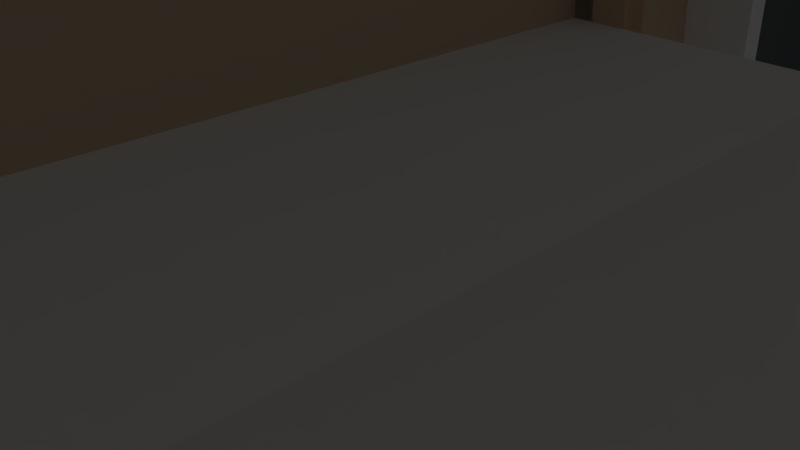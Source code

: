 # Source: Bungalow_1.blend  (saved by Blender 2.77.0; exported with 4.5.12 LTS)
import bpy
from mathutils import Matrix  # noqa: F401  (used for matrix-valued properties, if any)

bpy.ops.wm.read_factory_settings(use_empty=True)
scene = bpy.context.scene
scene.name = 'Scene'

# ---- collections
col_collection_1 = bpy.data.collections.new('Collection 1'); scene.collection.children.link(col_collection_1)

# ---- materials (node trees are filled in below, after node groups)
mat_base = bpy.data.materials.new('base')
mat_base.alpha_threshold = 0.0
mat_base.use_transparent_shadow = False
mat_base.diffuse_color = (0.6275, 0.6275, 0.6275, 1.0)
mat_base.specular_color = (0.0, 0.0, 0.0)
mat_base.roughness = 0.5
mat_base.specular_intensity = 1.0
mat_frame = bpy.data.materials.new('frame')
mat_frame.alpha_threshold = 0.0
mat_frame.use_transparent_shadow = False
mat_frame.diffuse_color = (1.0, 1.0, 1.0, 1.0)
mat_frame.specular_color = (0.0, 0.0, 0.0)
mat_frame.roughness = 0.5
mat_frame.specular_intensity = 1.0
mat_floor = bpy.data.materials.new('floor')
mat_floor.alpha_threshold = 0.0
mat_floor.use_transparent_shadow = False
mat_floor.diffuse_color = (0.6588, 0.6039, 0.4745, 1.0)
mat_floor.specular_color = (0.0, 0.0, 0.0)
mat_floor.roughness = 0.5
mat_floor.specular_intensity = 1.0
mat_tiang = bpy.data.materials.new('tiang')
mat_tiang.alpha_threshold = 0.0
mat_tiang.use_transparent_shadow = False
mat_tiang.diffuse_color = (1.0, 1.0, 1.0, 1.0)
mat_tiang.specular_color = (0.0, 0.0, 0.0)
mat_tiang.roughness = 0.5
mat_tiang.specular_intensity = 1.0
mat_glass = bpy.data.materials.new('glass')
mat_glass.alpha_threshold = 0.0
mat_glass.use_transparent_shadow = False
mat_glass.diffuse_color = (0.1168, 0.1427, 0.1399, 1.0)
mat_glass.specular_color = (0.2725, 0.3329, 0.3265)
mat_glass.roughness = 0.5
mat_glass.specular_intensity = 1.0
mat_wall = bpy.data.materials.new('wall')
mat_wall.alpha_threshold = 0.0
mat_wall.use_transparent_shadow = False
mat_wall.diffuse_color = (0.8627, 0.8235, 0.7059, 1.0)
mat_wall.specular_color = (0.0, 0.0, 0.0)
mat_wall.roughness = 0.5
mat_wall.specular_intensity = 1.0
mat_cornice = bpy.data.materials.new('cornice')
mat_cornice.alpha_threshold = 0.0
mat_cornice.use_transparent_shadow = False
mat_cornice.diffuse_color = (0.8731, 0.8731, 0.8731, 1.0)
mat_cornice.specular_color = (0.0, 0.0, 0.0)
mat_cornice.roughness = 0.5
mat_cornice.specular_intensity = 1.0
mat_door = bpy.data.materials.new('door')
mat_door.alpha_threshold = 0.0
mat_door.use_transparent_shadow = False
mat_door.diffuse_color = (0.4353, 0.302, 0.2157, 1.0)
mat_door.specular_color = (0.0, 0.0, 0.0)
mat_door.roughness = 0.5
mat_door.specular_intensity = 1.0
mat_wall2 = bpy.data.materials.new('wall2')
mat_wall2.alpha_threshold = 0.0
mat_wall2.use_transparent_shadow = False
mat_wall2.diffuse_color = (0.6588, 0.4941, 0.3333, 1.0)
mat_wall2.specular_color = (0.0, 0.0, 0.0)
mat_wall2.roughness = 0.5
mat_wall2.specular_intensity = 1.0

# ---- material node trees

# ---- world
world_world = bpy.data.worlds.new('World'); scene.world = world_world
world_world.color = (0.05088, 0.05088, 0.05088)
world_world.use_sun_shadow = False
world_world.sun_shadow_jitter_overblur = 0.0
world_world.cycles.sampling_method = 'MANUAL'

# ---- cameras
cam_camera = bpy.data.cameras.new('Camera')
cam_camera.clip_end = 100.0
cam_camera.lens = 35.0
cam_camera.sensor_width = 32.0
cam_camera.sensor_height = 18.0
cam_camera.ortho_scale = 7.314
cam_camera.dof.focus_distance = 0.0
cam_camera.dof.aperture_fstop = 128.0

# ---- lights
light_lamp = bpy.data.lights.new('Lamp', 'POINT')
light_lamp.transmission_factor = 0.0
light_lamp.cutoff_distance = 30.0
light_lamp.energy = 100.0
light_lamp.shadow_buffer_clip_start = 1.001
light_lamp.shadow_soft_size = 0.1
light_lamp.shadow_maximum_resolution = 0.006
light_lamp.use_absolute_resolution = True

# ---- meshes
me_bg1_obj = bpy.data.meshes.new('bg1_obj')
me_bg1_obj.from_pydata([(5.438, 0.0, -10.93), (5.438, 0.0, -5.0), (4.637, 0.0, -5.0), (4.637, 0.0, -4.3), (5.238, 0.0, -1.625), (4.637, 0.0, -1.625), (4.637, 0.0, -0.9), (1.438, 4.0, -10.93), (5.438, 4.0, -10.93), (4.637, 4.0, -5.0), (4.637, 4.0, -1.625), (4.637, 4.0, -0.9), (4.637, 4.0, -8.75), (5.438, 4.0, -5.0), (4.637, 9.2, -8.75), (5.438, 9.2, -8.75), (4.637, 9.2, -5.0), (-5.843, 0.0, 8.4), (-5.843, 0.0, 2.1), (-4.812, 0.0, 2.1), (-4.812, 9.802, 2.1), (-4.958, 9.799, 2.1), (-5.155, 9.771, 2.1), (-5.34, 9.695, 2.1), (-5.5, 9.575, 2.1), (-5.625, 9.419, 2.1), (-5.707, 9.238, 2.1), (-5.743, 9.041, 2.1), (-6.137, 1.516, 2.1), (-6.13, 1.435, 2.1), (-6.102, 1.359, 2.1), (-6.055, 1.294, 2.1), (-5.992, 1.243, 2.1), (-5.918, 1.211, 2.1), (-5.838, 1.2, 2.1), (-5.062, 1.2, 2.1), (-5.062, 1.0, 2.1), (-5.838, 1.0, 2.1), (-5.843, 1.001, 2.1), (-4.775, 9.802, 8.4), (-4.958, 9.799, 8.4), (-5.155, 9.771, 8.4), (-5.34, 9.695, 8.4), (-5.5, 9.575, 8.4), (-5.625, 9.419, 8.4), (-5.707, 9.238, 8.4), (-5.743, 9.041, 8.4), (-6.137, 1.516, 8.4), (-6.13, 1.435, 8.4), (-6.102, 1.359, 8.4), (-6.055, 1.294, 8.4), (-5.992, 1.243, 8.4), (-5.918, 1.211, 8.4), (-5.838, 1.2, 8.4), (-5.062, 1.2, 8.4), (-5.062, 1.0, 8.4), (-5.838, 1.0, 8.4), (-5.843, 1.001, 8.4), (-4.775, 8.8, 9.05), (-4.775, 8.8, 8.4), (-0.1825, 9.883, 8.4), (0.8375, 0.0, 8.4), (-4.775, 0.0, 8.4), (-0.7, 9.874, 8.4), (-0.1862, 8.678, 8.4), (-0.1825, 8.878, 8.4), (-0.7, 0.0, 9.05), (-4.775, 0.0, 9.05), (-0.7, 8.8, 8.4), (-0.7, 8.8, 9.05), (-0.7, 0.0, 8.4), (-4.137, 7.9, 9.05), (-1.337, 7.9, 9.05), (-1.337, 5.1, 9.05), (-4.137, 5.1, 9.05), (-1.337, 7.9, 9.35), (-4.137, 7.9, 9.35), (-4.137, 5.1, 9.35), (-1.337, 5.1, 9.35), (-1.737, 7.5, 9.35), (-3.737, 7.5, 9.35), (-3.737, 5.5, 9.35), (-1.737, 5.5, 9.35), (-1.737, 7.5, 9.05), (-3.737, 7.5, 9.05), (-3.737, 5.5, 9.05), (-1.737, 5.5, 9.05), (-0.7, 2.95, 9.05), (-0.7, 2.95, 8.4), (-4.775, 2.95, 8.4), (-4.775, 2.95, 9.05), (-0.7, 0.4, 8.4), (-0.7, 0.4, 9.05), (-4.775, 0.4, 9.05), (-4.775, 0.4, 8.4), (-3.737, 0.0, 9.2), (-3.987, 0.0, 9.2), (-3.987, 3.2, 9.2), (-1.487, 3.2, 9.2), (-1.487, 0.0, 9.2), (-1.737, 0.0, 9.2), (-1.737, 2.95, 9.2), (-3.737, 2.95, 9.2), (-3.737, 0.0, 9.05), (-3.987, 0.0, 9.05), (-3.987, 3.2, 9.05), (-1.487, 3.2, 9.05), (-1.487, 0.0, 9.05), (-1.737, 0.0, 9.05), (-1.737, 2.95, 9.05), (-3.737, 2.95, 9.05), (0.5046, 3.6, 9.986), (0.5046, 3.5, 9.986), (-7.245, 3.5, 9.986), (-7.245, 3.6, 9.986), (0.5046, 3.6, 8.586), (0.5046, 3.5, 8.586), (-7.245, 3.5, 3.786), (-7.245, 3.6, 3.786), (-6.195, 3.6, 3.786), (-6.195, 3.5, 3.786), (-6.195, 3.6, 8.586), (-6.195, 3.5, 8.586), (1.587, 10.11, 8.7), (1.587, 9.914, 8.7), (-4.958, 9.799, 8.7), (-5.155, 9.771, 8.7), (-5.34, 9.695, 8.7), (-5.5, 9.575, 8.7), (-5.625, 9.419, 8.7), (-5.707, 9.238, 8.7), (-5.743, 9.041, 8.7), (-6.137, 1.516, 8.7), (-6.13, 1.435, 8.7), (-6.102, 1.359, 8.7), (-6.055, 1.294, 8.7), (-5.992, 1.243, 8.7), (-5.918, 1.211, 8.7), (-5.838, 1.2, 8.7), (-5.062, 1.2, 8.7), (-5.062, 1.0, 8.7), (-5.838, 1.0, 8.7), (-5.971, 1.018, 8.7), (-6.095, 1.072, 8.7), (-6.2, 1.156, 8.7), (-6.279, 1.265, 8.7), (-6.326, 1.392, 8.7), (-6.337, 1.526, 8.7), (-5.942, 9.052, 8.7), (-5.898, 9.297, 8.7), (-5.795, 9.524, 8.7), (-5.638, 9.719, 8.7), (-5.439, 9.868, 8.7), (-5.208, 9.964, 8.7), (-4.961, 9.999, 8.7), (1.587, 10.11, 1.8), (1.587, 9.914, 1.8), (-4.958, 9.799, 1.8), (-5.155, 9.771, 1.8), (-5.34, 9.695, 1.8), (-5.5, 9.575, 1.8), (-5.625, 9.419, 1.8), (-5.707, 9.238, 1.8), (-5.743, 9.041, 1.8), (-6.137, 1.516, 1.8), (-6.13, 1.435, 1.8), (-6.102, 1.359, 1.8), (-6.055, 1.294, 1.8), (-5.992, 1.243, 1.8), (-5.918, 1.211, 1.8), (-5.838, 1.2, 1.8), (-5.062, 1.2, 1.8), (-5.062, 1.0, 1.8), (-5.838, 1.0, 1.8), (-5.971, 1.018, 1.8), (-6.095, 1.072, 1.8), (-6.2, 1.156, 1.8), (-6.279, 1.265, 1.8), (-6.326, 1.392, 1.8), (-6.337, 1.526, 1.8), (-5.942, 9.052, 1.8), (-5.898, 9.297, 1.8), (-5.795, 9.524, 1.8), (-5.638, 9.719, 1.8), (-5.439, 9.868, 1.8), (-5.208, 9.964, 1.8), (-4.961, 9.999, 1.8), (-6.046, 3.25, 3.9), (-6.046, 3.25, 7.8), (-6.137, 1.516, 7.8), (-6.137, 1.516, 3.9), (-5.826, 7.45, 2.4), (-5.826, 7.45, 3.3), (-6.137, 1.516, 3.3), (-6.137, 1.516, 2.4), (-5.913, 5.8, 6.017), (-5.803, 7.9, 6.017), (-5.803, 7.9, 8.117), (-5.913, 5.8, 8.117), (-6.13, 1.435, 7.8), (-6.13, 1.435, 3.9), (-6.13, 1.435, 3.3), (-6.13, 1.435, 2.4), (-6.102, 1.359, 7.8), (-6.102, 1.359, 3.9), (-6.102, 1.359, 3.3), (-6.102, 1.359, 2.4), (-6.055, 1.294, 7.8), (-6.055, 1.294, 3.9), (-6.055, 1.294, 3.3), (-6.055, 1.294, 2.4), (-5.992, 1.243, 7.8), (-5.992, 1.243, 3.9), (-5.992, 1.243, 3.3), (-5.992, 1.243, 2.4), (-5.918, 1.211, 7.8), (-5.918, 1.211, 3.9), (-5.918, 1.211, 3.3), (-5.918, 1.211, 2.4), (-5.838, 1.2, 7.8), (-5.838, 1.2, 3.9), (-5.838, 1.2, 3.3), (-5.838, 1.2, 2.4), (-5.062, 1.2, 7.8), (-5.062, 1.2, 3.9), (-5.062, 1.2, 3.3), (-5.062, 1.2, 2.4), (-5.062, 1.15, 7.8), (-5.062, 1.15, 3.9), (-5.062, 1.15, 3.3), (-5.062, 1.15, 2.4), (-6.2, 1.156, 7.8), (-6.193, 1.15, 7.8), (-6.193, 1.15, 3.9), (-6.2, 1.156, 3.9), (-6.2, 1.156, 3.3), (-6.193, 1.15, 3.3), (-6.193, 1.15, 2.4), (-6.2, 1.156, 2.4), (-6.279, 1.265, 7.8), (-6.279, 1.265, 3.9), (-6.279, 1.265, 3.3), (-6.279, 1.265, 2.4), (-6.326, 1.392, 7.8), (-6.326, 1.392, 3.9), (-6.326, 1.392, 3.3), (-6.326, 1.392, 2.4), (-6.337, 1.526, 7.8), (-6.337, 1.526, 3.9), (-6.337, 1.526, 3.3), (-6.337, 1.526, 2.4), (-6.246, 3.25, 3.9), (-6.246, 3.25, 7.8), (-6.026, 7.45, 2.4), (-6.026, 7.45, 3.3), (-6.113, 5.8, 6.017), (-6.003, 7.9, 6.017), (-6.003, 7.9, 8.117), (-6.113, 5.8, 8.117), (-6.487, 1.156, 7.8), (-6.487, 1.15, 7.8), (-6.487, 1.298, 7.8), (-6.487, 1.392, 7.8), (-6.487, 1.526, 7.8), (-6.487, 3.258, 7.8), (-6.487, 1.15, 3.9), (-6.487, 1.156, 3.9), (-6.487, 1.298, 3.9), (-6.487, 1.156, 3.3), (-6.487, 1.298, 2.4), (-6.487, 1.392, 3.9), (-6.487, 1.392, 2.4), (-6.487, 1.526, 3.9), (-6.487, 1.526, 2.4), (-6.487, 1.526, 3.3), (-6.487, 3.258, 3.9), (-6.487, 7.458, 3.3), (-6.487, 3.108, 4.05), (-6.487, 3.108, 7.65), (-6.487, 1.526, 7.65), (-6.487, 1.392, 7.65), (-6.487, 1.298, 4.05), (-6.487, 1.392, 4.05), (-6.487, 1.526, 4.05), (-6.337, 1.526, 7.65), (-6.337, 1.526, 4.05), (-6.337, 1.298, 7.65), (-6.337, 1.298, 4.05), (-6.487, 1.298, 7.65), (-6.487, 1.156, 2.4), (-6.487, 1.298, 3.3), (-6.487, 1.392, 3.3), (-6.487, 7.458, 2.4), (-6.487, 7.308, 2.55), (-6.487, 7.308, 3.15), (-6.487, 1.526, 3.15), (-6.487, 1.392, 3.15), (-6.487, 1.392, 2.55), (-6.487, 1.526, 2.55), (-6.034, 7.3, 2.55), (-6.034, 7.3, 3.15), (-6.337, 1.518, 3.15), (-6.337, 1.384, 3.15), (-6.337, 1.384, 2.55), (-6.337, 1.518, 2.55), (-6.487, 1.298, 3.15), (-6.487, 1.298, 2.55), (-6.337, 1.29, 3.15), (-6.337, 1.29, 2.55), (-6.254, 3.1, 4.05), (-6.254, 3.1, 7.65), (-6.337, 1.392, 7.65), (-6.337, 1.392, 4.05), (-6.487, 5.808, 6.017), (-6.487, 7.908, 6.017), (-6.487, 7.908, 8.117), (-6.487, 5.808, 8.117), (-6.487, 5.958, 6.167), (-6.487, 7.758, 6.167), (-6.487, 7.758, 7.967), (-6.487, 5.958, 7.967), (-6.105, 5.95, 6.167), (-6.011, 7.75, 6.167), (-6.011, 7.75, 7.967), (-6.105, 5.95, 7.967), (-4.812, 0.0, -2.85), (-5.713, 9.2, -6.95), (-5.062, 1.0, -2.85), (-5.062, 1.2, -2.85), (-5.838, 1.2, -2.85), (-5.918, 1.211, -2.85), (-5.992, 1.243, -2.85), (-6.055, 1.294, -2.85), (-6.102, 1.359, -2.85), (-6.13, 1.435, -2.85), (-6.137, 1.516, -2.85), (-5.713, 1.2, -6.95), (-5.838, 1.2, -6.95), (-5.918, 1.211, -6.95), (-5.992, 1.243, -6.95), (-6.055, 1.294, -6.95), (-6.102, 1.359, -6.95), (-6.13, 1.435, -6.95), (-6.137, 1.516, -6.95), (-5.743, 9.041, -2.85), (-5.743, 9.041, -6.95), (-5.713, 1.0, -7.25), (-5.713, 0.0, -7.25), (-4.812, 0.0, -7.25), (-4.812, 1.0, -7.25), (-4.812, 9.2, -6.95), (-4.812, 9.799, -6.95), (-4.958, 9.799, -6.95), (-5.155, 9.771, -6.95), (-5.34, 9.695, -6.95), (-5.5, 9.575, -6.95), (-5.625, 9.419, -6.95), (-5.707, 9.238, -6.95), (-4.812, 9.799, -2.85), (-4.958, 9.799, -2.85), (-5.155, 9.771, -2.85), (-5.34, 9.695, -2.85), (-5.5, 9.575, -2.85), (-5.625, 9.419, -2.85), (-5.707, 9.238, -2.85), (-5.713, 0.0, -2.85), (-5.713, 1.0, -2.85), (-4.812, 9.2, -2.85), (-5.714, 9.2, -2.85), (-5.714, 9.2, -6.95), (-3.112, 10.0, -2.55), (-3.112, 9.8, -2.55), (-4.958, 9.799, -2.55), (-5.155, 9.771, -2.55), (-5.34, 9.695, -2.55), (-5.5, 9.575, -2.55), (-5.625, 9.419, -2.55), (-5.707, 9.238, -2.55), (-5.743, 9.041, -2.55), (-6.137, 1.516, -2.55), (-6.13, 1.435, -2.55), (-6.102, 1.359, -2.55), (-6.055, 1.294, -2.55), (-5.992, 1.243, -2.55), (-5.918, 1.211, -2.55), (-5.838, 1.2, -2.55), (-5.062, 1.2, -2.55), (-5.062, 1.0, -2.55), (-5.838, 1.0, -2.55), (-5.971, 1.018, -2.55), (-6.095, 1.072, -2.55), (-6.2, 1.156, -2.55), (-6.279, 1.265, -2.55), (-6.326, 1.392, -2.55), (-6.337, 1.526, -2.55), (-5.942, 9.052, -2.55), (-5.898, 9.297, -2.55), (-5.795, 9.524, -2.55), (-5.638, 9.719, -2.55), (-5.439, 9.868, -2.55), (-5.208, 9.964, -2.55), (-4.961, 9.999, -2.55), (-3.112, 10.0, -7.25), (-3.112, 9.8, -7.25), (-4.958, 9.799, -7.25), (-5.155, 9.771, -7.25), (-5.34, 9.695, -7.25), (-5.5, 9.575, -7.25), (-5.625, 9.419, -7.25), (-5.707, 9.238, -7.25), (-5.743, 9.041, -7.25), (-6.137, 1.516, -7.25), (-6.13, 1.435, -7.25), (-6.102, 1.359, -7.25), (-6.055, 1.294, -7.25), (-5.992, 1.243, -7.25), (-5.918, 1.211, -7.25), (-5.838, 1.2, -7.25), (-5.062, 1.2, -7.25), (-5.062, 1.0, -7.25), (-5.838, 1.0, -7.25), (-5.971, 1.018, -7.25), (-6.095, 1.072, -7.25), (-6.2, 1.156, -7.25), (-6.279, 1.265, -7.25), (-6.326, 1.392, -7.25), (-6.337, 1.526, -7.25), (-5.942, 9.052, -7.25), (-5.898, 9.297, -7.25), (-5.795, 9.524, -7.25), (-5.638, 9.719, -7.25), (-5.439, 9.868, -7.25), (-5.208, 9.964, -7.25), (-4.961, 9.999, -7.25), (-5.839, 7.2, -6.5), (-5.839, 7.2, -3.3), (-6.135, 1.55, -3.3), (-6.135, 1.55, -6.5), (-6.039, 7.2, -6.5), (-6.039, 7.2, -3.3), (-6.336, 1.55, -3.3), (-6.336, 1.55, -6.5), (-6.487, 7.208, -6.5), (-6.487, 7.208, -3.3), (-6.487, 1.558, -3.3), (-6.487, 1.558, -6.5), (-6.487, 7.008, -6.3), (-6.487, 7.008, -3.5), (-6.487, 1.758, -3.5), (-6.487, 1.758, -6.3), (-6.05, 7.0, -6.3), (-6.05, 7.0, -3.5), (-6.325, 1.75, -3.5), (-6.325, 1.75, -6.3), (7.363, 4.363, 12.9), (7.363, 4.213, 12.9), (6.162, 3.725, 12.9), (0.06875, 4.213, 12.9), (0.06875, 4.363, 12.9), (6.162, 4.175, 12.9), (7.363, 4.363, 2.55), (7.363, 4.213, 2.55), (6.162, 3.725, 2.55), (0.06875, 4.213, 2.55), (0.06875, 4.363, 2.55), (6.162, 4.175, 2.55), (4.547, 4.0, 8.1), (0.8375, 4.25, 8.1), (3.388, 0.0, 4.5), (0.8375, 0.0, 4.5), (3.388, 4.08, 2.25), (3.388, 4.08, 4.5), (0.8375, 4.25, 4.5), (4.652, 4.221, 12.9), (4.652, 4.221, 2.55), (4.547, 4.225, 8.1), (4.452, 4.228, 8.1), (4.309, 8.315, 8.1), (4.297, 8.39, 8.1), (4.266, 8.459, 8.1), (4.219, 8.518, 8.1), (4.159, 8.564, 8.1), (4.089, 8.594, 8.1), (4.014, 8.604, 8.1), (0.8375, 8.66, 8.1), (0.8375, 8.66, 8.4), (0.8375, 4.25, 8.4), (1.389, 7.0, 8.1), (4.089, 7.0, 8.1), (4.089, 5.95, 8.1), (1.389, 5.95, 8.1), (4.089, 7.0, 8.25), (1.389, 7.0, 8.25), (1.389, 5.95, 8.25), (4.089, 5.95, 8.25), (3.939, 6.85, 8.25), (1.539, 6.85, 8.25), (1.539, 6.1, 8.25), (3.939, 6.1, 8.25), (3.939, 6.85, 8.1), (1.539, 6.85, 8.1), (1.539, 6.1, 8.1), (3.939, 6.1, 8.1), (2.589, 2.95, 4.5), (2.889, 2.95, 4.5), (2.889, 0.7, 4.5), (2.589, 0.7, 4.5), (2.889, 2.95, 4.45), (2.589, 2.95, 4.45), (2.589, 0.7, 4.45), (2.889, 0.7, 4.45), (0.8375, 0.55, 4.5), (1.688, 0.55, 4.5), (0.8375, 3.1, 4.5), (1.688, 3.1, 4.5), (0.8375, 0.55, 4.65), (1.688, 0.55, 4.65), (1.688, 3.1, 4.65), (0.8375, 3.1, 4.65), (0.8375, 0.7, 4.65), (1.538, 0.7, 4.65), (1.538, 2.95, 4.65), (0.8375, 2.95, 4.65), (0.8375, 0.7, 4.5), (1.538, 0.7, 4.5), (1.538, 2.95, 4.5), (0.8375, 2.95, 4.5), (3.388, 0.5, 2.7), (3.388, 0.5, 3.9), (3.388, 2.8, 3.9), (3.388, 2.8, 2.7), (3.287, 0.5, 3.9), (3.287, 0.5, 2.7), (3.287, 2.8, 2.7), (3.287, 2.8, 3.9), (3.388, 0.0, 2.25), (4.775, 4.0, -0.9), (4.863, 1.5, -0.9), (4.852, 1.422, -0.9), (4.822, 1.35, -0.9), (4.775, 1.288, -0.9), (4.713, 1.24, -0.9), (4.64, 1.21, -0.9), (4.637, 1.21, -0.9), (4.863, 1.5, 2.25), (4.852, 1.422, 2.25), (4.822, 1.35, 2.25), (4.775, 1.288, 2.25), (4.713, 1.24, 2.25), (4.64, 1.21, 2.25), (4.562, 1.2, 2.25), (4.637, 7.942, -0.9), (4.547, 4.0, 2.55), (4.547, 4.225, 2.55), (2.239, 8.635, 2.55), (4.547, 4.0, 2.25), (4.547, 4.225, 2.25), (4.452, 4.228, 2.25), (4.309, 8.315, 2.25), (4.297, 8.39, 2.25), (4.266, 8.459, 2.25), (4.219, 8.518, 2.25), (4.159, 8.564, 2.25), (4.089, 8.594, 2.25), (4.014, 8.604, 2.25), (2.239, 8.635, 2.85), (4.276, 13.5, 2.25), (4.346, 13.41, 2.25), (4.427, 13.23, 2.25), (4.46, 13.03, 2.25), (3.388, 8.615, 2.25), (4.637, 1.001, -0.9), (4.633, 1.0, -0.9), (4.438, 1.0, -0.9), (4.438, 1.2, -0.9), (4.438, 1.2, 2.25), (4.438, 1.0, 2.25), (4.633, 1.0, 2.25), (4.637, 0.0, 2.25), (4.637, 1.001, 2.25), (4.775, 4.0, 2.25), (3.388, 4.0, 2.25), (2.239, 8.635, 2.25), (2.239, 13.82, 2.25), (4.221, 13.57, 2.25), (4.06, 13.69, 2.25), (3.874, 13.77, 2.25), (3.674, 13.8, 2.25), (4.276, 13.5, -0.9), (4.346, 13.41, -0.9), (4.427, 13.23, -0.9), (4.46, 13.03, -0.9), (4.221, 13.57, -0.9), (4.06, 13.69, -0.9), (3.874, 13.77, -0.9), (3.674, 13.8, -0.9), (4.594, 9.2, -0.9), (-2.936, 9.2, -0.9), (-0.1875, 12.8, -0.9), (-0.1875, 9.2, -0.9), (-0.1875, 13.87, -0.9), (4.137, 2.95, 2.25), (4.438, 2.95, 2.25), (4.438, 0.7, 2.25), (4.137, 0.7, 2.25), (3.537, 2.95, 2.25), (3.838, 2.95, 2.25), (3.838, 0.7, 2.25), (3.537, 0.7, 2.25), (4.137, 2.95, 2.2), (4.137, 0.7, 2.2), (4.438, 0.7, 2.2), (4.438, 1.0, 2.2), (4.438, 1.2, 2.2), (4.438, 2.95, 2.2), (3.838, 2.95, 2.2), (3.537, 2.95, 2.2), (3.537, 0.7, 2.2), (3.838, 0.7, 2.2), (4.489, 12.2, 2.25), (3.666, 12.2, 2.25), (4.573, 9.795, 2.25), (3.666, 9.795, 2.25), (4.573, 9.795, 2.4), (3.666, 9.795, 2.4), (3.666, 12.2, 2.4), (4.489, 12.2, 2.4), (4.568, 9.935, 2.4), (3.806, 9.935, 2.4), (3.806, 12.06, 2.4), (4.494, 12.06, 2.4), (4.568, 9.935, 2.25), (3.806, 9.935, 2.25), (3.806, 12.06, 2.25), (4.494, 12.06, 2.25), (-2.936, 10.15, -0.9), (-3.186, 10.15, -0.9), (2.239, 10.15, 3.1), (-3.186, 10.15, 3.1), (-3.186, 10.35, 3.1), (-3.186, 10.35, -0.3), (1.739, 10.35, 3.1), (-2.936, 10.35, 2.85), (1.739, 10.35, 2.85), (-3.186, 12.8, -0.9), (2.239, 12.8, 3.1), (2.239, 12.8, 2.85), (-3.186, 12.8, -0.3), (1.739, 12.8, 3.1), (1.739, 12.8, 2.85), (2.239, 8.8, 2.85), (-2.936, 8.8, 2.85), (2.239, 13.82, 2.85), (-2.936, 9.2, 2.85), (-0.1875, 13.87, 2.85), (2.239, 13.0, 2.85), (-0.1875, 13.0, 2.85), (-2.936, 10.15, 2.85), (2.239, 10.15, 2.85), (-2.936, 12.8, -0.3), (-2.936, 10.35, -0.3), (-2.936, 12.8, 2.85), (-2.936, 13.0, -0.9), (-2.936, 13.0, 2.85), (-3.686, 13.0, -0.9), (-3.686, 13.0, 3.6), (2.239, 13.0, 3.6), (-3.686, 12.8, 3.6), (-2.936, 12.8, -0.9), (-3.686, 12.8, -0.9), (2.239, 12.8, 3.6), (-0.1875, 12.9, 2.85), (-0.1875, 12.9, -0.9), (-1.312, 9.4, -2.95), (-1.312, 9.2, -2.95), (-5.113, 9.2, -2.95), (-5.113, 9.4, -2.95), (-1.312, 9.4, 2.25), (-1.312, 9.2, 2.25), (-5.113, 9.2, 2.25), (-5.113, 9.4, 2.25), (4.637, 4.0, -4.3), (5.238, 4.0, -4.3), (5.238, 4.0, -1.625), (4.637, 12.0, -4.3), (5.238, 12.0, -4.3), (5.238, 12.0, -1.625), (4.637, 12.0, -1.625), (4.637, 12.0, -0.9), (5.438, 9.2, -5.0), (4.637, 12.0, -5.0), (-4.613, 10.0, -2.8), (-4.613, 13.0, -2.8), (-4.613, 13.13, -2.817), (-4.613, 13.25, -2.867), (-4.613, 13.35, -2.946), (-4.613, 13.43, -3.05), (-4.613, 13.48, -3.171), (-4.613, 13.5, -3.3), (-4.613, 13.5, -7.925), (-4.613, 13.3, -7.925), (1.288, 10.0, -3.0), (1.288, 10.0, -2.8), (1.288, 13.0, -2.8), (1.288, 13.13, -2.817), (1.288, 13.25, -2.867), (1.288, 13.35, -2.946), (1.288, 13.43, -3.05), (1.288, 13.48, -3.171), (1.288, 13.5, -3.3), (1.288, 13.5, -7.925), (1.288, 13.3, -7.925), (1.288, 13.3, -3.3), (1.288, 13.29, -3.222), (1.288, 13.26, -3.15), (1.288, 13.21, -3.088), (1.288, 13.15, -3.04), (1.288, 13.08, -3.01), (1.288, 13.0, -3.0), (-1.312, 8.8, -2.85), (-1.312, 8.8, -0.9), (-1.312, 10.0, -2.8), (-1.312, 10.0, -2.85), (-1.312, 12.2, -0.9), (-1.312, 12.2, -2.8), (-1.312, 11.8, -1.35), (-1.312, 11.8, -1.05), (-1.312, 10.3, -1.05), (-1.312, 10.3, -1.35), (-1.312, 11.8, -2.0), (-1.312, 11.8, -1.7), (-1.312, 10.3, -1.7), (-1.312, 10.3, -2.0), (-1.312, 11.8, -2.65), (-1.312, 11.8, -2.35), (-1.312, 10.3, -2.35), (-1.312, 10.3, -2.65), (-1.263, 11.8, -1.35), (-1.263, 11.8, -1.05), (-1.263, 10.3, -1.05), (-1.263, 10.3, -1.35), (-1.263, 11.8, -2.0), (-1.263, 11.8, -1.7), (-1.263, 10.3, -1.7), (-1.263, 10.3, -2.0), (-1.263, 11.8, -2.65), (-1.263, 11.8, -2.35), (-1.263, 10.3, -2.35), (-1.263, 10.3, -2.65), (-4.613, 8.8, -7.55), (-4.613, 13.3, -7.55), (-4.613, 8.8, -4.1), (-4.613, 13.3, -4.1), (-0.2125, 8.8, -7.55), (-0.2125, 13.3, -7.55), (-4.613, 11.9, -7.55), (-4.613, 11.9, -4.1), (-0.2125, 11.9, -7.55), (-4.613, 10.4, -4.1), (-4.613, 10.4, -7.55), (-0.2125, 10.4, -7.55), (-5.062, 11.9, -4.1), (-5.062, 10.4, -4.1), (-0.2125, 10.4, -8.0), (-0.2125, 11.9, -8.0), (-5.062, 11.75, -4.25), (-5.062, 10.55, -4.25), (-0.3625, 10.55, -8.0), (-0.3625, 11.75, -8.0), (-4.863, 11.75, -4.25), (-4.863, 10.55, -4.25), (-0.3625, 10.55, -7.8), (-0.3625, 11.75, -7.8), (0.8375, 8.8, -2.85), (0.8375, 10.0, -3.0), (0.8375, 10.0, -2.85), (0.8375, 13.3, -3.3), (0.8375, 13.29, -3.222), (0.8375, 13.26, -3.15), (0.8375, 13.21, -3.088), (0.8375, 13.15, -3.04), (0.8375, 13.08, -3.01), (0.8375, 13.0, -3.0), (-4.812, 9.2, 2.1), (-4.613, 8.8, -2.85), (-4.613, 10.0, -2.85), (-4.613, 10.0, -3.0), (0.8375, 8.8, -7.55), (-4.613, 13.3, -3.3), (-4.613, 13.29, -3.222), (-4.613, 13.26, -3.15), (-4.613, 13.21, -3.088), (-4.613, 13.15, -3.04), (-4.613, 13.08, -3.01), (-4.613, 13.0, -3.0), (-5.062, 11.9, -8.0), (-5.062, 10.4, -8.0), (-5.062, 11.75, -8.0), (-5.062, 10.55, -8.0), (-4.863, 11.75, -7.8), (-4.863, 10.55, -7.8), (0.8375, 13.3, -7.55), (-4.812, 0.4, 1.725), (-4.812, 0.4, -2.475), (-4.812, 8.025, -2.475), (-4.812, 8.025, 1.725), (-4.713, 0.4, -2.475), (-4.713, 0.4, 1.725), (-4.713, 8.025, 1.725), (-4.713, 8.025, -2.475), (-4.713, 0.4, 0.65), (-4.713, 8.025, 0.65), (-4.713, 0.4, -0.4), (-4.713, 8.025, -0.4), (-4.713, 0.4, -1.4), (-4.713, 8.025, -1.4), (-4.713, 2.85, 1.725), (-4.713, 2.85, 0.65), (-4.713, 2.85, -0.4), (-4.713, 2.85, -1.4), (-4.713, 2.85, -2.475), (-4.713, 4.6, 0.65), (-4.713, 4.6, 1.725), (-4.713, 4.6, -0.4), (-4.713, 4.6, -1.4), (-4.713, 4.6, -2.475), (-4.713, 7.35, 0.65), (-4.713, 7.35, 1.725), (-4.713, 7.35, -0.4), (-4.713, 7.35, -1.4), (-4.713, 7.35, -2.475), (-4.713, 0.45, 0.7), (-4.713, 0.45, 1.675), (-4.713, 2.8, 1.675), (-4.713, 2.8, 0.7), (-4.713, 0.45, -0.35), (-4.713, 0.45, 0.6), (-4.713, 2.8, 0.6), (-4.713, 2.8, -0.35), (-4.713, 0.45, -1.35), (-4.713, 0.45, -0.45), (-4.713, 2.8, -0.45), (-4.713, 2.8, -1.35), (-4.713, 0.45, -1.45), (-4.713, 2.8, -1.45), (-4.713, 2.8, -2.425), (-4.713, 0.45, -2.425), (-4.713, 2.9, 1.675), (-4.713, 4.55, 1.675), (-4.713, 4.55, 0.7), (-4.713, 2.9, 0.7), (-4.713, 2.9, 0.6), (-4.713, 4.55, 0.6), (-4.713, 4.55, -0.35), (-4.713, 2.9, -0.35), (-4.713, 2.9, -0.45), (-4.713, 4.55, -0.45), (-4.713, 4.55, -1.35), (-4.713, 2.9, -1.35), (-4.713, 2.9, -2.425), (-4.713, 2.9, -1.45), (-4.713, 4.55, -1.45), (-4.713, 4.55, -2.425), (-4.713, 4.65, 1.675), (-4.713, 7.3, 1.675), (-4.713, 7.3, 0.7), (-4.713, 4.65, 0.7), (-4.713, 7.975, 0.7), (-4.713, 7.4, 0.7), (-4.713, 7.4, 1.675), (-4.713, 7.975, 1.675), (-4.713, 4.65, 0.6), (-4.713, 7.3, 0.6), (-4.713, 7.3, -0.35), (-4.713, 4.65, -0.35), (-4.713, 7.975, -0.35), (-4.713, 7.4, -0.35), (-4.713, 7.4, 0.6), (-4.713, 7.975, 0.6), (-4.713, 4.65, -0.45), (-4.713, 7.3, -0.45), (-4.713, 7.3, -1.35), (-4.713, 4.65, -1.35), (-4.713, 7.975, -1.35), (-4.713, 7.4, -1.35), (-4.713, 7.4, -0.45), (-4.713, 7.975, -0.45), (-4.713, 4.65, -1.45), (-4.713, 7.3, -1.45), (-4.713, 7.3, -2.425), (-4.713, 4.65, -2.425), (-4.713, 7.975, -2.425), (-4.713, 7.4, -2.425), (-4.713, 7.4, -1.45), (-4.713, 7.975, -1.45), (-1.717, 12.2, -0.9), (-1.717, 12.0, -0.9), (-1.717, 12.0, -5.0), (-1.717, 12.2, -5.0), (4.693, 12.2, -0.9), (4.693, 12.0, -0.9), (4.693, 12.0, -5.0), (4.693, 12.2, -5.0), (-2.938, 13.0, 2.85), (-2.938, 12.8, 2.85), (-2.938, 12.8, -0.9), (-2.938, 13.0, -0.9), (2.239, 12.8, -0.9), (2.239, 13.0, -0.9), (4.693, 12.2, -4.36), (4.693, 12.0, -1.57), (4.693, 12.2, -1.2), (4.693, 12.0, -1.2), (5.293, 12.0, -1.57), (4.693, 12.2, -1.57), (5.293, 12.2, -1.57), (5.293, 12.0, -4.36), (4.693, 12.0, -4.36), (5.293, 12.2, -4.36), (6.262, 3.175, 5.567), (6.262, 1.46, 9.286), (6.262, 1.395, 9.389), (6.262, 1.304, 9.471), (6.262, 1.196, 9.526), (6.262, 1.076, 9.549), (6.262, 0.9546, 9.54), (6.262, 0.8402, 9.498), (6.262, 0.7412, 9.427), (6.262, 0.6647, 9.332), (6.262, 0.6165, 9.221), (6.262, 0.6, 9.1), (6.262, 0.6, 5.0), (6.262, 0.6438, 4.659), (6.262, 0.7723, 4.34), (6.262, 0.9772, 4.064), (6.262, 1.245, 3.849), (6.262, 1.559, 3.708), (6.262, 1.898, 3.651), (6.262, 2.24, 3.682), (6.262, 2.564, 3.798), (6.262, 2.848, 3.992), (6.262, 3.073, 4.251), (6.262, 3.226, 4.559), (6.262, 3.296, 4.896), (6.262, 3.279, 5.239), (6.262, 2.343, 5.488), (6.262, 2.326, 5.359), (6.262, 2.276, 5.238), (6.262, 2.196, 5.135), (6.262, 2.093, 5.055), (6.262, 1.972, 5.005), (6.262, 1.843, 4.988), (6.262, 1.713, 5.005), (6.262, 1.593, 5.055), (6.262, 1.489, 5.135), (6.262, 1.41, 5.238), (6.262, 1.36, 5.359), (6.262, 1.343, 5.488), (6.262, 1.36, 5.618), (6.262, 1.41, 5.738), (6.262, 1.489, 5.842), (6.262, 1.593, 5.921), (6.262, 1.713, 5.971), (6.262, 1.843, 5.988), (6.262, 1.972, 5.971), (6.262, 2.093, 5.921), (6.262, 2.196, 5.842), (6.262, 2.276, 5.738), (6.262, 2.326, 5.618), (6.062, 3.175, 5.567), (6.062, 1.46, 9.286), (6.062, 1.395, 9.389), (6.062, 1.304, 9.471), (6.062, 1.196, 9.526), (6.062, 1.076, 9.549), (6.062, 0.9546, 9.54), (6.062, 0.8402, 9.498), (6.062, 0.7412, 9.427), (6.062, 0.6647, 9.332), (6.062, 0.6165, 9.221), (6.062, 0.6, 9.1), (6.062, 0.6, 5.0), (6.062, 0.6438, 4.659), (6.062, 0.7723, 4.34), (6.062, 0.9772, 4.064), (6.062, 1.245, 3.849), (6.062, 1.559, 3.708), (6.062, 1.898, 3.651), (6.062, 2.24, 3.682), (6.062, 2.564, 3.798), (6.062, 2.848, 3.992), (6.062, 3.073, 4.251), (6.062, 3.226, 4.559), (6.062, 3.296, 4.896), (6.062, 3.279, 5.239), (6.062, 2.343, 5.488), (6.062, 2.326, 5.359), (6.062, 2.276, 5.238), (6.062, 2.196, 5.135), (6.062, 2.093, 5.055), (6.062, 1.972, 5.005), (6.062, 1.843, 4.988), (6.062, 1.713, 5.005), (6.062, 1.593, 5.055), (6.062, 1.489, 5.135), (6.062, 1.41, 5.238), (6.062, 1.36, 5.359), (6.062, 1.343, 5.488), (6.062, 1.36, 5.618), (6.062, 1.41, 5.738), (6.062, 1.489, 5.842), (6.062, 1.593, 5.921), (6.062, 1.713, 5.971), (6.062, 1.843, 5.988), (6.062, 1.972, 5.971), (6.062, 2.093, 5.921), (6.062, 2.196, 5.842), (6.062, 2.276, 5.738), (6.062, 2.326, 5.618), (6.211, 0.0, 4.112), (6.206, 0.0, 4.1), (6.198, 0.0, 4.09), (6.188, 0.0, 4.082), (6.175, 0.0, 4.077), (6.162, 0.0, 4.075), (6.15, 0.0, 4.077), (6.137, 0.0, 4.082), (6.127, 0.0, 4.09), (6.119, 0.0, 4.1), (6.114, 0.0, 4.112), (6.113, 0.0, 4.125), (6.114, 0.0, 4.138), (6.119, 0.0, 4.15), (6.127, 0.0, 4.16), (6.137, 0.0, 4.168), (6.15, 0.0, 4.173), (6.162, 0.0, 4.175), (6.175, 0.0, 4.173), (6.188, 0.0, 4.168), (6.198, 0.0, 4.16), (6.206, 0.0, 4.15), (6.211, 0.0, 4.138), (6.213, 0.0, 4.125), (6.211, 0.0, 4.612), (6.206, 0.0, 4.6), (6.198, 0.0, 4.59), (6.188, 0.0, 4.582), (6.175, 0.0, 4.577), (6.162, 0.0, 4.575), (6.15, 0.0, 4.577), (6.137, 0.0, 4.582), (6.127, 0.0, 4.59), (6.119, 0.0, 4.6), (6.114, 0.0, 4.612), (6.113, 0.0, 4.625), (6.114, 0.0, 4.638), (6.119, 0.0, 4.65), (6.127, 0.0, 4.66), (6.137, 0.0, 4.668), (6.15, 0.0, 4.673), (6.162, 0.0, 4.675), (6.175, 0.0, 4.673), (6.188, 0.0, 4.668), (6.198, 0.0, 4.66), (6.206, 0.0, 4.65), (6.211, 0.0, 4.638), (6.213, 0.0, 4.625), (6.211, 0.0, 8.537), (6.206, 0.0, 8.525), (6.198, 0.0, 8.515), (6.188, 0.0, 8.507), (6.175, 0.0, 8.502), (6.162, 0.0, 8.5), (6.15, 0.0, 8.502), (6.137, 0.0, 8.507), (6.127, 0.0, 8.515), (6.119, 0.0, 8.525), (6.114, 0.0, 8.537), (6.113, 0.0, 8.55), (6.114, 0.0, 8.563), (6.119, 0.0, 8.575), (6.127, 0.0, 8.585), (6.137, 0.0, 8.593), (6.15, 0.0, 8.598), (6.162, 0.0, 8.6), (6.175, 0.0, 8.598), (6.188, 0.0, 8.593), (6.198, 0.0, 8.585), (6.206, 0.0, 8.575), (6.211, 0.0, 8.563), (6.213, 0.0, 8.55), (6.211, 0.0, 9.037), (6.206, 0.0, 9.025), (6.198, 0.0, 9.015), (6.188, 0.0, 9.007), (6.175, 0.0, 9.002), (6.162, 0.0, 9.0), (6.15, 0.0, 9.002), (6.137, 0.0, 9.007), (6.127, 0.0, 9.015), (6.119, 0.0, 9.025), (6.114, 0.0, 9.037), (6.113, 0.0, 9.05), (6.114, 0.0, 9.063), (6.119, 0.0, 9.075), (6.127, 0.0, 9.085), (6.137, 0.0, 9.093), (6.15, 0.0, 9.098), (6.162, 0.0, 9.1), (6.175, 0.0, 9.098), (6.188, 0.0, 9.093), (6.198, 0.0, 9.085), (6.206, 0.0, 9.075), (6.211, 0.0, 9.063), (6.213, 0.0, 9.05), (6.211, 3.8, 4.112), (6.206, 3.8, 4.1), (6.198, 3.8, 4.09), (6.188, 3.8, 4.082), (6.175, 3.8, 4.077), (6.162, 3.8, 4.075), (6.15, 3.8, 4.077), (6.137, 3.8, 4.082), (6.127, 3.8, 4.09), (6.119, 3.8, 4.1), (6.114, 3.8, 4.112), (6.113, 3.8, 4.125), (6.114, 3.8, 4.138), (6.119, 3.8, 4.15), (6.127, 3.8, 4.16), (6.137, 3.8, 4.168), (6.15, 3.8, 4.173), (6.162, 3.8, 4.175), (6.175, 3.8, 4.173), (6.188, 3.8, 4.168), (6.198, 3.8, 4.16), (6.206, 3.8, 4.15), (6.211, 3.8, 4.138), (6.213, 3.8, 4.125), (6.211, 3.8, 4.612), (6.206, 3.8, 4.6), (6.198, 3.8, 4.59), (6.188, 3.8, 4.582), (6.175, 3.8, 4.577), (6.162, 3.8, 4.575), (6.15, 3.8, 4.577), (6.137, 3.8, 4.582), (6.127, 3.8, 4.59), (6.119, 3.8, 4.6), (6.114, 3.8, 4.612), (6.113, 3.8, 4.625), (6.114, 3.8, 4.638), (6.119, 3.8, 4.65), (6.127, 3.8, 4.66), (6.137, 3.8, 4.668), (6.15, 3.8, 4.673), (6.162, 3.8, 4.675), (6.175, 3.8, 4.673), (6.188, 3.8, 4.668), (6.198, 3.8, 4.66), (6.206, 3.8, 4.65), (6.211, 3.8, 4.638), (6.213, 3.8, 4.625), (6.211, 3.8, 8.537), (6.206, 3.8, 8.525), (6.198, 3.8, 8.515), (6.188, 3.8, 8.507), (6.175, 3.8, 8.502), (6.162, 3.8, 8.5), (6.15, 3.8, 8.502), (6.137, 3.8, 8.507), (6.127, 3.8, 8.515), (6.119, 3.8, 8.525), (6.114, 3.8, 8.537), (6.113, 3.8, 8.55), (6.114, 3.8, 8.563), (6.119, 3.8, 8.575), (6.127, 3.8, 8.585), (6.137, 3.8, 8.593), (6.15, 3.8, 8.598), (6.162, 3.8, 8.6), (6.175, 3.8, 8.598), (6.188, 3.8, 8.593), (6.198, 3.8, 8.585), (6.206, 3.8, 8.575), (6.211, 3.8, 8.563), (6.213, 3.8, 8.55), (6.211, 3.8, 9.037), (6.206, 3.8, 9.025), (6.198, 3.8, 9.015), (6.188, 3.8, 9.007), (6.175, 3.8, 9.002), (6.162, 3.8, 9.0), (6.15, 3.8, 9.002), (6.137, 3.8, 9.007), (6.127, 3.8, 9.015), (6.119, 3.8, 9.025), (6.114, 3.8, 9.037), (6.113, 3.8, 9.05), (6.114, 3.8, 9.063), (6.119, 3.8, 9.075), (6.127, 3.8, 9.085), (6.137, 3.8, 9.093), (6.15, 3.8, 9.098), (6.162, 3.8, 9.1), (6.175, 3.8, 9.098), (6.188, 3.8, 9.093), (6.198, 3.8, 9.085), (6.206, 3.8, 9.075), (6.211, 3.8, 9.063), (6.213, 3.8, 9.05), (-5.713, 0.0, -12.15), (-5.713, 0.0, -6.95), (-5.713, 9.2, -12.15), (-3.463, 9.2, -12.15), (-5.713, 9.2, -10.2), (-5.713, 0.0, -10.2), (-5.713, 9.2, -8.3), (-5.713, 0.0, -8.3), (-5.713, 7.45, -12.15), (-3.463, 7.45, -12.15), (-5.713, 7.45, -10.2), (-5.713, 7.45, -6.95), (-5.713, 7.45, -8.3), (-5.713, 5.35, -12.15), (-3.463, 5.35, -12.15), (-3.463, 3.25, -12.15), (-5.713, 1.15, -8.3), (-5.713, 1.15, -6.95), (-5.713, 1.15, -12.15), (-3.463, 1.15, -12.15), (-5.713, 1.15, -10.2), (-5.863, 7.45, -6.95), (-5.863, 7.45, -8.3), (-5.863, 1.15, -8.3), (-5.863, 1.15, -6.95), (-5.863, 7.3, -6.95), (-5.863, 7.3, -8.15), (-5.863, 1.3, -8.15), (-5.863, 1.3, -6.95), (-5.713, 7.3, -6.95), (-5.713, 7.3, -8.15), (-5.713, 1.3, -8.15), (-5.713, 1.3, -6.95), (-3.463, 7.45, -12.9), (-3.463, 5.35, -12.9), (-6.463, 5.35, -12.9), (-6.463, 7.45, -12.9), (-6.463, 5.35, -10.2), (-6.463, 7.45, -10.2), (-3.463, 3.25, -12.9), (-3.463, 1.15, -12.9), (-6.463, 3.25, -12.9), (-6.463, 1.15, -12.9), (-6.463, 1.15, -10.2), (-6.463, 3.25, -10.2), (-3.612, 7.3, -12.9), (-3.612, 5.5, -12.9), (-6.463, 7.3, -12.9), (-6.463, 5.5, -12.9), (-6.463, 5.5, -10.35), (-6.463, 7.3, -10.35), (-3.612, 3.1, -12.9), (-3.612, 1.3, -12.9), (-6.463, 1.3, -12.9), (-6.463, 3.1, -12.9), (-6.463, 1.3, -10.35), (-6.463, 3.1, -10.35), (-3.612, 7.3, -12.45), (-3.612, 5.5, -12.45), (-6.012, 7.3, -12.45), (-6.012, 5.5, -12.45), (-6.012, 5.5, -10.35), (-6.012, 7.3, -10.35), (-3.612, 3.1, -12.45), (-3.612, 1.3, -12.45), (-6.012, 1.3, -12.45), (-6.012, 3.1, -12.45), (-6.012, 1.3, -10.35), (-6.012, 3.1, -10.35), (-1.587, 1.15, -12.15), (1.288, 4.675, -12.15), (-1.763, 4.675, -12.15), (1.288, 8.5, -12.15), (1.288, 4.675, -12.45), (-1.763, 4.675, -12.45), (-1.763, 8.5, -12.45), (1.288, 8.5, -12.45), (0.9875, 4.975, -12.45), (-1.462, 4.975, -12.45), (-1.462, 8.2, -12.45), (0.9875, 8.2, -12.45), (0.9875, 4.975, -12.15), (-1.462, 4.975, -12.15), (-1.462, 8.2, -12.15), (0.9875, 8.2, -12.15), (0.5075, 5.355, -12.15), (-0.9825, 5.355, -12.15), (-0.9825, 6.85, -12.15), (0.5075, 6.85, -12.15), (0.5075, 5.355, -12.3), (-0.9825, 5.355, -12.3), (-0.9825, 6.85, -12.3), (0.5075, 6.85, -12.3), (0.3575, 5.505, -12.3), (-0.8325, 5.505, -12.3), (-0.8325, 6.7, -12.3), (0.3575, 6.7, -12.3), (0.3575, 5.505, -12.15), (-0.8325, 5.505, -12.15), (-0.8325, 6.7, -12.15), (0.3575, 6.7, -12.15), (0.5125, 1.15, -12.3), (-1.587, 1.15, -12.3), (-1.587, 3.25, -12.3), (0.5125, 3.25, -12.3), (0.3725, 1.29, -12.3), (-1.447, 1.29, -12.3), (-1.447, 3.11, -12.3), (0.3725, 3.11, -12.3), (0.3725, 1.29, -12.15), (-1.447, 1.29, -12.15), (-1.447, 3.11, -12.15), (0.3725, 3.11, -12.15), (-3.463, 0.0, -12.15), (0.5125, 1.15, -12.15), (0.5125, 3.25, -12.15), (-1.587, 3.25, -12.15), (-1.763, 8.5, -12.15), (3.188, 9.2, -12.15), (3.188, 4.0, -12.15), (4.637, 4.0, -10.7), (4.637, 9.2, -10.7), (4.637, 7.45, -12.15), (3.188, 7.45, -12.15), (4.637, 7.45, -10.7), (3.188, 5.35, -12.15), (4.637, 5.35, -12.15), (4.637, 5.35, -10.7), (3.188, 5.35, -12.85), (3.188, 7.45, -12.85), (5.938, 7.45, -10.7), (5.938, 5.35, -10.7), (3.338, 5.5, -12.85), (3.338, 7.3, -12.85), (5.938, 7.3, -10.85), (5.938, 5.5, -10.85), (4.637, 4.0, -12.15), (4.637, 9.2, -12.15), (5.938, 7.45, -12.85), (5.938, 5.35, -12.85), (5.938, 7.3, -12.85), (5.938, 5.5, -12.85), (3.338, 5.5, -12.35), (3.338, 7.3, -12.35), (5.438, 7.3, -10.85), (5.438, 5.5, -10.85), (5.438, 7.3, -12.35), (5.438, 5.5, -12.35), (5.438, 9.4, -9.05), (5.438, 9.2, -9.05), (5.438, 9.2, -6.75), (5.438, 11.7, -6.75), (5.438, 11.78, -6.74), (5.438, 11.85, -6.71), (5.438, 11.96, -6.6), (5.438, 11.99, -6.528), (5.438, 12.0, -5.0), (5.438, 12.2, -5.0), (5.438, 12.2, -6.45), (5.438, 12.18, -6.579), (5.438, 12.13, -6.7), (5.438, 12.05, -6.804), (5.438, 11.95, -6.883), (5.438, 11.83, -6.933), (0.8375, 9.2, -6.75), (0.8375, 11.7, -6.75), (0.8375, 11.78, -6.74), (0.8375, 11.85, -6.71), (0.8375, 11.91, -6.662), (0.8375, 11.96, -6.6), (0.8375, 11.99, -6.528), (0.8375, 12.0, -6.45), (0.8375, 12.0, -5.0), (0.8375, 12.2, -5.0), (0.8375, 12.2, -6.45), (0.8375, 12.18, -6.579), (0.8375, 12.13, -6.7), (0.8375, 12.05, -6.804), (0.8375, 11.95, -6.883), (0.8375, 11.83, -6.933), (4.887, 9.4, -9.05), (4.887, 9.2, -9.05), (4.887, 9.4, -12.45), (4.887, 9.2, -12.45), (0.8375, 11.7, -6.95), (0.8375, 9.4, -6.95), (5.438, 11.7, -6.95), (5.438, 9.4, -6.95), (-6.012, 9.2, -12.45), (-6.012, 9.4, -12.45), (0.8375, 9.4, -7.25), (0.8375, 9.2, -7.25), (-6.012, 9.2, -7.25), (-6.012, 9.4, -7.25), (-5.722, 9.4, -6.95), (-5.722, 9.2, -6.95), (-5.722, 9.4, -7.25), (-5.722, 9.2, -7.25), (-4.613, 9.4, -6.95), (-4.613, 9.2, -6.95), (-4.613, 9.4, -7.25), (-4.613, 9.2, -7.25), (0.8375, 9.4, -12.45), (0.8375, 9.2, -12.45), (4.838, 11.6, -6.75), (2.438, 11.6, -6.75), (2.438, 10.7, -6.75), (4.838, 10.7, -6.75), (0.8375, 11.6, -6.75), (2.287, 11.6, -6.75), (2.287, 10.7, -6.75), (1.587, 10.7, -6.75), (1.587, 9.415, -6.75), (0.8375, 9.415, -6.75), (0.8375, 11.6, -6.95), (0.8375, 9.415, -6.95), (4.838, 11.6, -6.95), (2.438, 11.6, -6.95), (2.438, 10.7, -6.95), (4.838, 10.7, -6.95), (2.287, 11.6, -6.95), (2.287, 10.7, -6.95), (1.587, 10.7, -6.95), (1.587, 9.415, -6.95), (4.838, 11.6, -7.1), (2.438, 11.6, -7.1), (2.438, 10.7, -7.1), (4.838, 10.7, -7.1), (0.8375, 11.6, -7.1), (0.8375, 9.415, -7.1), (1.587, 9.415, -7.1), (1.587, 10.7, -7.1), (2.287, 10.7, -7.1), (2.287, 11.6, -7.1), (4.688, 11.45, -7.1), (2.588, 11.45, -7.1), (2.588, 10.85, -7.1), (4.688, 10.85, -7.1), (0.8375, 11.45, -7.1), (0.8375, 9.565, -7.1), (1.438, 9.565, -7.1), (1.438, 10.85, -7.1), (2.138, 10.85, -7.1), (2.138, 11.45, -7.1), (4.688, 11.45, -6.95), (2.588, 11.45, -6.95), (2.588, 10.85, -6.95), (4.688, 10.85, -6.95), (0.8375, 11.45, -6.95), (0.8375, 9.565, -6.95), (1.438, 9.565, -6.95), (1.438, 10.85, -6.95), (2.138, 10.85, -6.95), (2.138, 11.45, -6.95), (5.738, 4.15, -12.45), (5.738, 4.0, -12.45), (1.438, 4.0, -12.45), (1.438, 0.0, -12.45), (1.288, 0.0, -12.45), (1.288, 4.15, -12.45), (5.738, 4.15, -8.45), (5.738, 4.0, -8.45), (1.438, 4.0, -8.45), (1.438, 0.0, -8.45), (1.288, 0.0, -8.45), (1.288, 4.15, -8.45), (1.288, 4.15, -12.15), (5.738, 4.15, -12.15), (5.738, 4.0, -12.15), (1.438, 0.0, -12.15), (1.288, 0.0, -12.15), (1.438, 0.0, -10.93), (5.238, 0.0, -4.3), (1.438, 4.0, -12.15), (5.438, 11.91, -6.662), (5.438, 12.0, -6.45), (-6.007, 3.595, 8.473), (-6.007, 3.595, 4.153), (-6.007, 3.505, 8.473), (-6.007, 3.505, 4.153), (-6.952, 3.505, 4.153), (5.438, 4.0, -8.75), (1.438, 0.4, -11.0), (1.438, 2.5, -11.0), (1.438, 2.5, -11.9), (1.438, 0.4, -11.9), (5.238, 11.2, -2.963), (5.238, 11.17, -3.157), (5.238, 11.1, -3.338), (5.238, 10.98, -3.493), (5.238, 10.83, -3.612), (5.238, 10.64, -3.687), (5.238, 10.45, -3.713), (5.238, 10.26, -3.687), (5.238, 10.08, -3.612), (5.238, 9.92, -3.493), (5.238, 9.801, -3.338), (5.238, 9.726, -3.157), (5.238, 9.7, -2.963), (5.238, 9.726, -2.768), (5.238, 9.801, -2.588), (5.238, 9.92, -2.432), (5.238, 10.08, -2.313), (5.238, 10.26, -2.238), (5.238, 10.45, -2.213), (5.238, 10.64, -2.238), (5.238, 10.83, -2.313), (5.238, 10.98, -2.432), (5.238, 11.1, -2.588), (5.238, 11.17, -2.768), (5.238, 1.15, -3.713), (5.238, 2.95, -3.713), (5.238, 2.95, -2.213), (5.238, 1.15, -2.213), (5.238, 7.15, -2.213), (5.238, 7.15, -3.713), (5.238, 5.35, -3.713), (5.238, 5.35, -2.213), (5.438, 2.95, -9.015), (5.438, 2.95, -10.52), (5.438, 1.15, -10.52), (5.438, 1.15, -9.015), (5.438, 2.95, -5.225), (5.438, 2.95, -8.525), (5.438, 1.75, -8.525), (5.438, 1.75, -5.225), (5.438, 5.95, -5.225), (5.438, 7.15, -5.225), (5.438, 7.15, -8.525), (5.438, 5.95, -8.525), (5.438, 11.05, -5.518), (5.438, 11.05, -6.443), (5.438, 10.15, -6.443), (5.438, 10.15, -5.518), (5.387, 1.15, -3.713), (5.387, 1.15, -2.213), (5.387, 2.95, -2.213), (5.387, 2.95, -3.713), (5.387, 7.15, -3.713), (5.387, 5.35, -3.713), (5.387, 5.35, -2.213), (5.387, 7.15, -2.213), (5.588, 2.95, -9.015), (5.588, 2.95, -10.52), (5.588, 1.15, -10.52), (5.588, 1.15, -9.015), (5.588, 2.95, -5.225), (5.588, 2.95, -8.525), (5.588, 1.75, -8.525), (5.588, 1.75, -5.225), (5.588, 5.95, -5.225), (5.588, 7.15, -5.225), (5.588, 7.15, -8.525), (5.588, 5.95, -8.525), (5.588, 11.05, -5.518), (5.588, 11.05, -6.443), (5.588, 10.15, -6.443), (5.588, 10.15, -5.518), (5.387, 1.3, -3.563), (5.387, 1.3, -2.362), (5.387, 2.8, -2.362), (5.387, 2.8, -3.563), (5.387, 7.0, -3.563), (5.387, 5.5, -3.563), (5.387, 5.5, -2.362), (5.387, 7.0, -2.362), (5.588, 2.8, -9.165), (5.588, 2.8, -10.37), (5.588, 1.3, -10.37), (5.588, 1.3, -9.165), (5.588, 2.8, -5.375), (5.588, 2.8, -8.375), (5.588, 1.9, -8.375), (5.588, 1.9, -5.375), (5.588, 6.1, -5.375), (5.588, 7.0, -5.375), (5.588, 7.0, -8.375), (5.588, 6.1, -8.375), (5.588, 10.9, -5.668), (5.588, 10.9, -6.293), (5.588, 10.3, -6.293), (5.588, 10.3, -5.668), (5.238, 1.3, -3.563), (5.238, 1.3, -2.362), (5.238, 2.8, -2.362), (5.238, 2.8, -3.563), (5.238, 7.0, -3.563), (5.238, 5.5, -3.563), (5.238, 5.5, -2.362), (5.238, 7.0, -2.362), (5.438, 2.8, -9.165), (5.438, 2.8, -10.37), (5.438, 1.3, -10.37), (5.438, 1.3, -9.165), (5.438, 2.8, -5.375), (5.438, 2.8, -8.375), (5.438, 1.9, -8.375), (5.438, 1.9, -5.375), (5.438, 6.1, -5.375), (5.438, 7.0, -5.375), (5.438, 7.0, -8.375), (5.438, 6.1, -8.375), (5.438, 10.9, -5.668), (5.438, 10.9, -6.293), (5.438, 10.3, -6.293), (5.438, 10.3, -5.668), (5.438, 2.8, -6.3), (5.438, 1.9, -6.3), (5.438, 6.1, -6.3), (5.438, 7.0, -6.3), (5.438, 1.9, -7.45), (5.438, 2.8, -7.45), (5.438, 7.0, -7.45), (5.438, 6.1, -7.45), (5.387, 11.17, -2.768), (5.387, 11.1, -2.588), (5.387, 10.98, -2.432), (5.387, 10.83, -2.313), (5.387, 10.64, -2.238), (5.387, 10.45, -2.213), (5.387, 10.26, -2.238), (5.387, 10.08, -2.313), (5.387, 9.92, -2.432), (5.387, 9.801, -2.588), (5.387, 9.726, -2.768), (5.387, 9.7, -2.963), (5.387, 9.726, -3.157), (5.387, 9.801, -3.338), (5.387, 9.92, -3.493), (5.387, 10.08, -3.612), (5.387, 10.26, -3.687), (5.387, 10.45, -3.713), (5.387, 10.64, -3.687), (5.387, 10.83, -3.612), (5.387, 10.98, -3.493), (5.387, 11.1, -3.338), (5.387, 11.17, -3.157), (5.387, 11.2, -2.963), (5.387, 11.03, -2.808), (5.387, 10.97, -2.663), (5.387, 10.87, -2.539), (5.387, 10.75, -2.444), (5.387, 10.6, -2.384), (5.387, 10.45, -2.364), (5.387, 10.3, -2.384), (5.387, 10.15, -2.444), (5.387, 10.03, -2.539), (5.387, 9.932, -2.663), (5.387, 9.872, -2.808), (5.387, 9.851, -2.963), (5.387, 9.872, -3.117), (5.387, 9.932, -3.262), (5.387, 10.03, -3.386), (5.387, 10.15, -3.481), (5.387, 10.3, -3.541), (5.387, 10.45, -3.561), (5.387, 10.6, -3.541), (5.387, 10.75, -3.481), (5.387, 10.87, -3.386), (5.387, 10.97, -3.262), (5.387, 11.03, -3.117), (5.387, 11.05, -2.963), (5.238, 11.03, -2.808), (5.238, 10.97, -2.663), (5.238, 10.87, -2.539), (5.238, 10.75, -2.444), (5.238, 10.6, -2.384), (5.238, 10.45, -2.364), (5.238, 10.3, -2.384), (5.238, 10.15, -2.444), (5.238, 10.03, -2.539), (5.238, 9.932, -2.663), (5.238, 9.872, -2.808), (5.238, 9.851, -2.963), (5.238, 9.872, -3.117), (5.238, 9.932, -3.262), (5.238, 10.03, -3.386), (5.238, 10.15, -3.481), (5.238, 10.3, -3.541), (5.238, 10.45, -3.561), (5.238, 10.6, -3.541), (5.238, 10.75, -3.481), (5.238, 10.87, -3.386), (5.238, 10.97, -3.262), (5.238, 11.03, -3.117), (5.238, 11.05, -2.963), (-0.4862, 14.07, 3.1), (-0.4862, 13.87, 3.1), (3.674, 13.8, 2.55), (3.874, 13.77, 2.55), (4.06, 13.69, 2.55), (4.221, 13.57, 2.55), (4.346, 13.41, 2.55), (4.427, 13.23, 2.55), (4.46, 13.03, 2.55), (4.863, 1.5, 2.55), (4.852, 1.422, 2.55), (4.822, 1.35, 2.55), (4.775, 1.288, 2.55), (4.713, 1.24, 2.55), (4.64, 1.21, 2.55), (4.562, 1.2, 2.55), (4.438, 1.2, 2.55), (4.438, 1.0, 2.55), (4.562, 1.0, 2.55), (4.692, 1.017, 2.55), (4.812, 1.067, 2.55), (4.916, 1.146, 2.55), (4.996, 1.25, 2.55), (5.045, 1.371, 2.55), (5.062, 1.5, 2.55), (4.66, 13.03, 2.55), (4.619, 13.28, 2.55), (4.517, 13.51, 2.55), (4.361, 13.71, 2.55), (4.16, 13.86, 2.55), (3.928, 13.96, 2.55), (3.678, 14.0, 2.55), (-0.4862, 14.07, -1.2), (-0.4862, 13.87, -1.2), (3.674, 13.8, -1.2), (3.874, 13.77, -1.2), (4.06, 13.69, -1.2), (4.221, 13.57, -1.2), (4.346, 13.41, -1.2), (4.427, 13.23, -1.2), (4.46, 13.03, -1.2), (4.863, 1.5, -1.2), (4.852, 1.422, -1.2), (4.822, 1.35, -1.2), (4.775, 1.288, -1.2), (4.713, 1.24, -1.2), (4.64, 1.21, -1.2), (4.562, 1.2, -1.2), (4.438, 1.2, -1.2), (4.438, 1.0, -1.2), (4.562, 1.0, -1.2), (4.692, 1.017, -1.2), (4.812, 1.067, -1.2), (4.916, 1.146, -1.2), (4.996, 1.25, -1.2), (5.045, 1.371, -1.2), (5.062, 1.5, -1.2), (4.66, 13.03, -1.2), (4.619, 13.28, -1.2), (4.517, 13.51, -1.2), (4.361, 13.71, -1.2), (4.16, 13.86, -1.2), (3.928, 13.96, -1.2), (3.678, 14.0, -1.2), (2.487, 14.03, 2.55), (2.487, 13.83, 2.55), (2.487, 14.04, 3.1), (2.487, 13.84, 3.1), (4.522, 11.25, 1.925), (4.522, 11.25, -0.575), (4.842, 2.075, -0.575), (4.842, 2.075, 1.925), (4.722, 11.25, 1.925), (4.722, 11.25, -0.575), (5.042, 2.075, -0.575), (5.042, 2.075, 1.925), (5.342, 11.26, -0.575), (5.342, 11.26, 1.925), (5.342, 2.085, 1.925), (5.342, 2.085, -0.575), (5.342, 11.11, -0.425), (5.342, 11.11, 1.775), (5.342, 2.235, 1.775), (5.342, 2.235, -0.425), (4.842, 11.11, -0.425), (4.842, 11.11, 1.775), (4.842, 2.235, 1.775), (4.842, 2.235, -0.425), (4.652, 4.221, 8.4), (4.452, 4.228, 8.4), (4.309, 8.315, 8.4), (4.297, 8.39, 8.4), (4.266, 8.459, 8.4), (4.219, 8.518, 8.4), (4.159, 8.564, 8.4), (4.089, 8.594, 8.4), (4.014, 8.604, 8.4), (-6.952, 3.505, 9.733), (-0.1855, 8.878, 8.4), (4.018, 8.804, 8.4), (4.143, 8.786, 8.4), (4.259, 8.737, 8.4), (4.36, 8.661, 8.4), (4.438, 8.562, 8.4), (4.489, 8.446, 8.4), (4.509, 8.322, 8.4), (-6.952, 3.595, 4.153), (4.452, 4.228, 2.55), (4.309, 8.315, 2.55), (4.297, 8.39, 2.55), (4.266, 8.459, 2.55), (4.219, 8.518, 2.55), (4.159, 8.564, 2.55), (4.089, 8.594, 2.55), (4.014, 8.604, 2.55), (-0.1862, 8.678, 2.55), (-0.1855, 8.878, 2.55), (4.018, 8.804, 2.55), (4.143, 8.786, 2.55), (4.259, 8.737, 2.55), (4.36, 8.661, 2.55), (4.438, 8.562, 2.55), (4.489, 8.446, 2.55), (4.509, 8.322, 2.55), (4.54, 7.425, 7.8), (4.618, 5.2, 7.8), (4.618, 5.2, 7.5), (4.54, 7.425, 7.5), (4.54, 7.425, 7.2), (4.618, 5.2, 7.2), (4.618, 5.2, 6.9), (4.54, 7.425, 6.9), (4.54, 7.425, 6.6), (4.618, 5.2, 6.6), (4.618, 5.2, 6.3), (4.54, 7.425, 6.3), (4.55, 7.15, 5.45), (4.55, 7.15, 3.15), (4.592, 5.95, 3.15), (4.592, 5.95, 5.45), (4.34, 7.425, 7.8), (4.418, 5.2, 7.8), (4.418, 5.2, 7.5), (4.34, 7.425, 7.5), (4.34, 7.425, 7.2), (4.418, 5.2, 7.2), (4.418, 5.2, 6.9), (4.34, 7.425, 6.9), (4.34, 7.425, 6.6), (4.418, 5.2, 6.6), (4.418, 5.2, 6.3), (4.34, 7.425, 6.3), (4.35, 7.15, 5.45), (4.35, 7.15, 3.15), (4.392, 5.95, 3.15), (4.392, 5.95, 5.45), (4.49, 5.198, 7.8), (4.49, 7.423, 7.8), (4.49, 7.423, 7.5), (4.49, 5.198, 7.5), (4.49, 5.198, 7.2), (4.49, 7.423, 7.2), (4.49, 7.423, 6.9), (4.49, 5.198, 6.9), (4.49, 5.198, 6.6), (4.49, 7.423, 6.6), (4.49, 7.423, 6.3), (4.49, 5.198, 6.3), (4.742, 7.155, 5.45), (4.742, 7.155, 3.15), (4.742, 5.955, 3.15), (4.742, 5.955, 5.45), (4.742, 7.005, 5.3), (4.742, 7.005, 3.3), (4.742, 6.105, 3.3), (4.742, 6.105, 5.3), (4.592, 7.005, 5.3), (4.592, 7.005, 3.3), (4.592, 6.105, 3.3), (4.592, 6.105, 5.3), (-0.1825, 8.8, 8.4), (0.02291, 3.595, 8.473), (-0.1825, 8.8, 2.85), (-0.1825, 9.883, 2.85), (-0.1825, 9.539, 2.85), (-0.1825, 9.539, 7.6), (-0.1825, 9.089, 2.85), (-0.1825, 9.089, 7.6), (-0.2325, 9.539, 2.85), (-0.2325, 9.539, 7.6), (-0.2325, 9.089, 7.6), (-0.2325, 9.089, 2.85), (5.338, 0.0, -12.25), (5.537, 0.0, -12.25), (5.537, 0.0, -12.05), (5.338, 0.0, -12.05), (5.338, 4.0, -12.25), (5.537, 4.0, -12.25), (5.537, 4.0, -12.05), (5.338, 4.0, -12.05), (0.02291, 3.505, 8.473), (0.02291, 3.505, 9.733), (-6.952, 3.595, 9.733), (5.438, 0.0, -12.15), (1.438, 0.4, -12.15), (1.438, 0.4, -10.93), (5.438, 0.4, -10.93), (5.438, 0.4, -12.15), (-7.363, 0.0, 2.35), (-7.363, 0.0, -7.85), (-4.812, 0.0, -7.85), (-4.812, 0.0, 2.35), (-7.363, 0.4, 2.35), (-7.363, 0.4, -7.85), (-4.812, 0.4, -7.85), (-4.812, 0.4, 2.35), (-5.713, 5.35, -10.2), (-5.713, 3.25, -10.2), (0.02291, 3.595, 9.733), (-5.713, 3.25, -12.15)], [(1851, 1852), (503, 512), (1786, 1851), (899, 900), (581, 605), (70, 62)], [(0, 1482, 7, 8), (9, 2, 1, 13), (681, 3, 2, 9), (1483, 3, 681, 682), (10, 5, 4, 683), (11, 6, 5, 10), (1492, 12, 14, 15), (16, 9, 13, 689), (20, 19, 18, 38, 37, 36, 35, 34, 33, 32, 31, 30, 29, 28, 27, 26, 25, 24, 23, 22, 21), (17, 62, 39, 40, 41, 42, 43, 44, 45, 46, 47, 48, 49, 50, 51, 52, 53, 54, 55, 56, 57), (18, 17, 57, 38), (59, 68, 63, 39), (63, 70, 61, 485, 64, 1795, 65, 60), (59, 58, 69, 68), (86, 83, 84, 85), (75, 78, 73, 72), (71, 76, 75, 72), (74, 77, 76, 71), (78, 77, 74, 73), (82, 78, 75, 79), (76, 80, 79, 75), (76, 77, 81, 80), (81, 77, 78, 82), (86, 82, 79, 83), (79, 80, 84, 83), (80, 81, 85, 84), (85, 81, 82, 86), (88, 68, 69, 87), (90, 58, 59, 89), (88, 87, 92, 91), (66, 70, 91, 92), (90, 89, 94, 93), (62, 67, 93, 94), (67, 66, 92, 93), (103, 110, 102, 95), (104, 103, 95, 96), (97, 105, 104, 96), (98, 106, 105, 97), (107, 106, 98, 99), (108, 107, 99, 100), (101, 109, 108, 100), (110, 109, 101, 102), (102, 101, 100, 99, 98, 97, 96, 95), (116, 115, 111, 112), (114, 118, 117, 113), (114, 113, 112, 111), (118, 119, 120, 117), (119, 121, 122, 120), (116, 115, 121, 122), (123, 155, 186, 154), (156, 155, 123, 124), (157, 156, 124, 125), (158, 157, 125, 126), (159, 158, 126, 127), (160, 159, 127, 128), (161, 160, 128, 129), (162, 161, 129, 130), (163, 162, 130, 131), (173, 172, 140, 141), (142, 174, 173, 141), (143, 175, 174, 142), (149, 181, 180, 148), (150, 182, 181, 149), (151, 183, 182, 150), (152, 184, 183, 151), (153, 185, 184, 152), (154, 186, 185, 153), (154, 153, 152, 151, 150, 149, 148, 147, 146, 145, 144, 143, 142, 141, 140, 139, 138, 137, 136, 135, 134, 133, 132, 131, 130, 129, 128, 127, 126, 125, 124, 123), (156, 157, 158, 159, 160, 161, 162, 163, 164, 165, 166, 167, 168, 169, 170, 171, 172, 173, 174, 175, 176, 177, 178, 179, 180, 181, 182, 183, 184, 185, 186, 155), (194, 202, 165, 164), (133, 199, 189, 132), (200, 201, 193, 190), (202, 206, 166, 165), (134, 203, 199, 133), (204, 205, 201, 200), (206, 210, 167, 166), (135, 207, 203, 134), (208, 209, 205, 204), (210, 214, 168, 167), (136, 211, 207, 135), (212, 213, 209, 208), (214, 218, 169, 168), (137, 215, 211, 136), (216, 217, 213, 212), (218, 222, 170, 169), (138, 219, 215, 137), (220, 221, 217, 216), (170, 222, 226, 171), (139, 223, 219, 138), (224, 225, 221, 220), (171, 226, 230, 229, 225, 224, 228, 227, 223, 139, 140, 172), (144, 231, 232, 233, 234, 235, 236, 237, 238, 176, 175, 143), (238, 237, 236, 235), (176, 238, 242, 177), (145, 239, 231, 144), (240, 241, 235, 234), (177, 242, 246, 178), (146, 243, 239, 145), (244, 245, 241, 240), (178, 246, 250, 179), (147, 247, 243, 146), (248, 249, 245, 244), (324, 323, 322, 321), (232, 231, 259, 260), (265, 233, 232, 260), (266, 234, 233, 265), (231, 239, 261, 259), (267, 240, 234, 266), (235, 241, 290, 268), (289, 238, 235, 268), (269, 242, 238, 289), (239, 243, 262, 261), (270, 244, 240, 267), (241, 245, 291, 290), (271, 246, 242, 269), (243, 247, 263, 262), (272, 248, 244, 270), (245, 249, 274, 291), (273, 250, 246, 271), (272, 275, 251, 248), (251, 275, 264, 252), (252, 264, 263, 247), (273, 292, 253, 250), (253, 292, 276, 254), (254, 276, 274, 249), (266, 265, 260, 259), (277, 275, 272, 283), (264, 275, 277, 278), (264, 278, 279, 263), (263, 279, 280, 262), (262, 280, 288, 261), (288, 281, 266, 259), (281, 267, 266), (282, 270, 267, 281), (283, 272, 270, 282), (309, 277, 283, 285), (278, 277, 309, 310), (279, 278, 310, 284), (280, 279, 284, 311), (288, 280, 311, 286), (287, 281, 288, 286), (111, 1915, 1899, 114), (312, 282, 281, 287), (285, 283, 282, 312), (288, 259, 261), (304, 301, 300, 299), (293, 292, 273, 298), (276, 292, 293, 294), (276, 294, 295, 274), (274, 295, 296, 291), (291, 296, 305, 290), (290, 305, 268), (305, 306, 289, 268), (306, 269, 289), (297, 271, 269, 306), (298, 273, 271, 297), (299, 293, 298, 304), (294, 293, 299, 300), (295, 294, 300, 301), (296, 295, 301, 302), (305, 296, 302, 307), (308, 306, 305, 307), (303, 297, 306, 308), (304, 298, 297, 303), (303, 308, 307, 302), (304, 303, 302, 301), (285, 284, 310, 309), (312, 287, 286, 311), (285, 312, 311, 284), (316, 313, 255, 258), (313, 314, 256, 255), (256, 314, 315, 257), (257, 315, 316, 258), (320, 317, 313, 316), (317, 318, 314, 313), (315, 314, 318, 319), (315, 319, 320, 316), (321, 317, 320, 324), (322, 318, 317, 321), (319, 318, 322, 323), (320, 319, 323, 324), (326, 369, 345, 343, 342, 341, 340, 339, 338, 337, 336), (325, 367, 368, 344, 335, 334, 333, 332, 331, 330, 329, 328, 327, 366, 365), (347, 365, 366, 346), (349, 346, 347, 348), (351, 352, 353, 354, 355, 356, 357, 369, 350), (358, 359, 360, 361, 362, 363, 364, 368, 367), (370, 402, 433, 401), (403, 402, 370, 371), (404, 403, 371, 372), (405, 404, 372, 373), (406, 405, 373, 374), (407, 406, 374, 375), (408, 407, 375, 376), (409, 408, 376, 377), (410, 409, 377, 378), (412, 411, 379, 380), (413, 412, 380, 381), (414, 413, 381, 382), (415, 414, 382, 383), (416, 415, 383, 384), (417, 416, 384, 385), (386, 418, 417, 385), (419, 418, 386, 387), (420, 419, 387, 388), (389, 421, 420, 388), (390, 422, 421, 389), (391, 423, 422, 390), (392, 424, 423, 391), (393, 425, 424, 392), (394, 426, 425, 393), (396, 428, 427, 395), (397, 429, 428, 396), (398, 430, 429, 397), (399, 431, 430, 398), (400, 432, 431, 399), (401, 433, 432, 400), (401, 400, 399, 398, 397, 396, 395, 394, 393, 392, 391, 390, 389, 388, 387, 386, 385, 384, 383, 382, 381, 380, 379, 378, 377, 376, 375, 374, 373, 372, 371, 370), (403, 404, 405, 406, 407, 408, 409, 410, 411, 412, 413, 414, 415, 416, 417, 418, 419, 420, 421, 422, 423, 424, 425, 426, 427, 428, 429, 430, 431, 432, 433, 402), (436, 437, 434, 435), (453, 452, 451, 450), (445, 442, 438, 441), (438, 442, 443, 439), (439, 443, 444, 440), (444, 445, 441, 440), (449, 446, 442, 445), (443, 442, 446, 447), (443, 447, 448, 444), (448, 449, 445, 444), (450, 446, 449, 453), (447, 446, 450, 451), (448, 447, 451, 452), (453, 449, 448, 452), (454, 460, 465, 459), (461, 460, 454, 455), (462, 461, 455, 456), (457, 463, 462, 456), (458, 464, 463, 457), (459, 458, 457, 456, 455, 454), (461, 462, 463, 464, 465, 460), (486, 61, 469, 472), (458, 473, 474, 464), (465, 474, 473, 459), (486, 467, 484, 485), (502, 499, 500, 501), (491, 494, 489, 488), (487, 492, 491, 488), (490, 493, 492, 487), (494, 493, 490, 489), (498, 494, 491, 495), (492, 496, 495, 491), (492, 493, 497, 496), (497, 493, 494, 498), (502, 498, 495, 499), (495, 496, 500, 499), (496, 497, 501, 500), (501, 497, 498, 502), (510, 507, 508, 509), (510, 505, 504, 507), (504, 503, 508, 507), (503, 506, 509, 508), (509, 506, 505, 510), (526, 523, 524, 525), (516, 515, 511, 512), (517, 516, 512, 514), (513, 518, 517, 514), (519, 515, 516, 520), (520, 516, 517, 521), (518, 522, 521, 517), (523, 519, 520, 524), (524, 520, 521, 525), (521, 522, 526, 525), (534, 531, 532, 533), (528, 529, 534, 531), (532, 527, 528, 531), (533, 530, 527, 532), (529, 530, 533, 534), (543, 11, 536, 537, 538, 539, 540, 541, 542), (536, 11, 551), (553, 552, 555, 556), (1804, 553, 556, 557), (1805, 1804, 557, 558), (1806, 1805, 558, 559), (1807, 1806, 559, 560), (1808, 1807, 560, 561), (1809, 1808, 561, 562), (1810, 1809, 562, 563), (1811, 1810, 563, 564), (554, 1811, 564, 582), (582, 583, 652, 565), (579, 578, 6, 571), (572, 571, 579, 577), (596, 599, 600, 595, 594, 593, 592, 588, 589, 590, 591), (668, 598, 599, 597), (614, 613, 612, 611, 610, 609), (618, 617, 616, 615), (577, 576, 573, 572), (573, 575, 574), (575, 573, 576), (602, 614, 609, 601), (601, 609, 610, 604), (610, 611, 603, 604), (611, 612, 576, 603), (612, 613, 575, 576), (613, 614, 602, 575), (618, 615, 606, 607), (606, 615, 616, 605), (605, 616, 617, 608), (617, 618, 607, 608), (621, 622, 620, 619, 569, 568, 567, 566, 584, 585, 586, 587, 583, 582, 570, 581, 580), (634, 633, 632, 631), (622, 621, 623, 624), (625, 620, 622, 624), (626, 619, 620, 625), (623, 627, 628, 624), (628, 629, 625, 624), (630, 626, 625, 629), (627, 631, 632, 628), (632, 633, 629, 628), (633, 634, 630, 629), (636, 635, 657, 638), (657, 658, 637, 638), (639, 640, 636, 638), (637, 641, 639, 638), (642, 660, 640, 639), (641, 643, 642, 639), (636, 644, 668, 635), (658, 646, 645, 637), (640, 647, 644, 636), (648, 641, 637, 645), (660, 659, 647, 640), (641, 648, 649, 643), (656, 655, 652, 654), (653, 657, 635, 597), (650, 658, 657, 651), (660, 642, 661, 659), (649, 661, 642, 643), (663, 662, 664, 665), (666, 655, 663, 665), (665, 664, 669, 667), (670, 666, 665, 667), (669, 668, 661, 667), (661, 646, 670, 667), (668, 669, 664, 662), (666, 670, 646, 655), (114, 1899, 1803, 118), (115, 1878, 1915, 111), (1897, 1489, 1487, 1878), (1488, 1490, 1489, 1487), (654, 600, 672, 671), (676, 680, 677, 673), (677, 678, 674, 673), (678, 679, 675, 674), (675, 679, 680, 676), (676, 673, 674, 675), (678, 677, 680, 679), (684, 681, 9, 690), (682, 681, 684, 685), (687, 10, 683, 686), (688, 11, 10, 687), (689, 1367, 690, 16), (701, 786, 794, 718), (702, 691, 786, 701), (692, 691, 702, 703), (693, 692, 703, 704), (694, 693, 704, 705), (695, 694, 705, 706), (696, 695, 706, 707), (697, 696, 707, 708), (698, 697, 708, 709), (699, 698, 709, 710), (711, 700, 699, 710), (712, 788, 700, 711), (713, 789, 788, 712), (714, 790, 789, 713), (715, 791, 790, 714), (716, 792, 791, 715), (717, 793, 792, 716), (718, 794, 793, 717), (794, 786, 691, 692, 693, 694, 695, 696, 697, 698, 699, 700, 788, 789, 790, 791, 792, 793), (702, 701, 718, 717, 716, 715, 714, 713, 712, 711, 710, 709, 708, 707, 706, 705, 704, 703), (719, 722, 785, 784), (740, 739, 738, 737), (744, 743, 742, 741), (748, 747, 746, 745), (740, 728, 725, 737), (725, 726, 738, 737), (726, 727, 739, 738), (739, 727, 728, 740), (744, 741, 729, 732), (729, 741, 742, 730), (730, 742, 743, 731), (743, 744, 732, 731), (748, 745, 733, 736), (733, 745, 746, 734), (734, 746, 747, 735), (747, 748, 736, 735), (784, 785, 786, 794, 793, 792, 791, 790, 789, 788, 752, 751), (787, 753, 754, 801), (750, 755, 756, 752), (754, 757, 755, 750), (800, 770, 769, 799), (751, 758, 759, 749), (772, 771, 800, 799), (749, 759, 760, 753), (756, 755, 795, 761), (758, 756, 761, 762), (796, 759, 758, 762), (757, 764, 795, 755), (796, 763, 760, 759), (763, 764, 757, 760), (761, 795, 797, 765), (761, 765, 766, 762), (766, 798, 796, 762), (795, 764, 768, 797), (798, 767, 763, 796), (767, 768, 764, 763), (797, 799, 769, 765), (765, 769, 770, 766), (770, 800, 798, 766), (797, 768, 772, 799), (771, 767, 798, 800), (772, 768, 767, 771), (773, 787, 801, 776, 777, 778, 779, 780, 781, 782, 774, 775), (804, 803, 806, 809), (803, 802, 807, 806), (807, 802, 805, 808), (808, 805, 804, 809), (834, 831, 832, 833), (838, 835, 836, 837), (842, 839, 840, 841), (846, 843, 844, 845), (850, 847, 848, 849), (854, 851, 852, 853), (858, 855, 856, 857), (862, 859, 860, 861), (866, 863, 864, 865), (870, 867, 868, 869), (874, 871, 872, 873), (878, 875, 876, 877), (882, 879, 880, 881), (886, 883, 884, 885), (890, 887, 888, 889), (894, 891, 892, 893), (817, 810, 831, 834), (810, 807, 832, 831), (832, 807, 816, 833), (834, 833, 816, 817), (818, 812, 835, 838), (812, 810, 836, 835), (836, 810, 817, 837), (838, 837, 817, 818), (819, 814, 839, 842), (814, 812, 840, 839), (840, 812, 818, 841), (842, 841, 818, 819), (806, 814, 843, 846), (843, 814, 819, 844), (845, 844, 819, 820), (820, 806, 846, 845), (817, 816, 847, 850), (847, 816, 822, 848), (849, 848, 822, 821), (821, 817, 850, 849), (818, 817, 851, 854), (851, 817, 821, 852), (853, 852, 821, 823), (823, 818, 854, 853), (819, 818, 855, 858), (855, 818, 823, 856), (857, 856, 823, 824), (824, 819, 858, 857), (825, 820, 859, 862), (820, 819, 860, 859), (860, 819, 824, 861), (862, 861, 824, 825), (821, 822, 863, 866), (863, 822, 827, 864), (865, 864, 827, 826), (826, 821, 866, 865), (867, 870, 808, 811), (811, 826, 868, 867), (826, 827, 869, 868), (869, 827, 808, 870), (823, 821, 871, 874), (871, 821, 826, 872), (873, 872, 826, 828), (828, 823, 874, 873), (875, 878, 811, 813), (813, 828, 876, 875), (828, 826, 877, 876), (877, 826, 811, 878), (824, 823, 879, 882), (879, 823, 828, 880), (881, 880, 828, 829), (829, 824, 882, 881), (883, 886, 813, 815), (815, 829, 884, 883), (829, 828, 885, 884), (885, 828, 813, 886), (825, 824, 887, 890), (887, 824, 829, 888), (889, 888, 829, 830), (830, 825, 890, 889), (891, 894, 815, 809), (809, 830, 892, 891), (830, 829, 893, 892), (893, 829, 815, 894), (899, 902, 898, 895), (897, 901, 900, 896), (898, 902, 901, 897), (898, 897, 896, 895), (655, 908, 906, 903), (646, 655, 903, 904), (905, 907, 646, 904), (906, 908, 907, 905), (906, 905, 904, 903), (646, 907, 908, 655), (902, 909, 917, 901), (914, 911, 912, 910), (916, 918, 915, 913), (917, 916, 913, 910), (915, 918, 909, 914), (915, 914, 910, 913), (917, 909, 918, 916), (969, 970, 920, 919), (970, 971, 921, 920), (971, 972, 922, 921), (972, 973, 923, 922), (973, 974, 924, 923), (974, 975, 925, 924), (975, 976, 926, 925), (976, 977, 927, 926), (977, 978, 928, 927), (978, 979, 929, 928), (979, 980, 930, 929), (930, 980, 981, 931), (931, 981, 982, 932), (932, 982, 983, 933), (933, 983, 984, 934), (934, 984, 985, 935), (935, 985, 986, 936), (936, 986, 987, 937), (937, 987, 988, 938), (938, 988, 989, 939), (939, 989, 990, 940), (940, 990, 991, 941), (941, 991, 992, 942), (942, 992, 993, 943), (993, 994, 944, 943), (994, 969, 919, 944), (995, 996, 946, 945), (996, 997, 947, 946), (997, 998, 948, 947), (998, 999, 949, 948), (999, 1000, 950, 949), (1000, 1001, 951, 950), (1001, 1002, 952, 951), (1002, 1003, 953, 952), (1003, 1004, 954, 953), (1004, 1005, 955, 954), (1005, 1006, 956, 955), (1006, 1007, 957, 956), (957, 1007, 1008, 958), (958, 1008, 1009, 959), (959, 1009, 1010, 960), (960, 1010, 1011, 961), (961, 1011, 1012, 962), (962, 1012, 1013, 963), (963, 1013, 1014, 964), (964, 1014, 1015, 965), (965, 1015, 1016, 966), (966, 1016, 1017, 967), (967, 1017, 1018, 968), (968, 1018, 995, 945), (1019, 1115, 1138, 1042), (1020, 1116, 1115, 1019), (1021, 1117, 1116, 1020), (1022, 1118, 1117, 1021), (1023, 1119, 1118, 1022), (1024, 1120, 1119, 1023), (1121, 1120, 1024, 1025), (1122, 1121, 1025, 1026), (1123, 1122, 1026, 1027), (1124, 1123, 1027, 1028), (1125, 1124, 1028, 1029), (1126, 1125, 1029, 1030), (1127, 1126, 1030, 1031), (1128, 1127, 1031, 1032), (1129, 1128, 1032, 1033), (1130, 1129, 1033, 1034), (1131, 1130, 1034, 1035), (1132, 1131, 1035, 1036), (1037, 1133, 1132, 1036), (1038, 1134, 1133, 1037), (1039, 1135, 1134, 1038), (1040, 1136, 1135, 1039), (1041, 1137, 1136, 1040), (1042, 1138, 1137, 1041), (1043, 1139, 1162, 1066), (1044, 1140, 1139, 1043), (1045, 1141, 1140, 1044), (1046, 1142, 1141, 1045), (1047, 1143, 1142, 1046), (1048, 1144, 1143, 1047), (1145, 1144, 1048, 1049), (1146, 1145, 1049, 1050), (1147, 1146, 1050, 1051), (1148, 1147, 1051, 1052), (1149, 1148, 1052, 1053), (1150, 1149, 1053, 1054), (1151, 1150, 1054, 1055), (1152, 1151, 1055, 1056), (1153, 1152, 1056, 1057), (1154, 1153, 1057, 1058), (1155, 1154, 1058, 1059), (1156, 1155, 1059, 1060), (1061, 1157, 1156, 1060), (1062, 1158, 1157, 1061), (1063, 1159, 1158, 1062), (1064, 1160, 1159, 1063), (1065, 1161, 1160, 1064), (1066, 1162, 1161, 1065), (1067, 1163, 1186, 1090), (1068, 1164, 1163, 1067), (1069, 1165, 1164, 1068), (1070, 1166, 1165, 1069), (1071, 1167, 1166, 1070), (1072, 1168, 1167, 1071), (1169, 1168, 1072, 1073), (1170, 1169, 1073, 1074), (1171, 1170, 1074, 1075), (1172, 1171, 1075, 1076), (1173, 1172, 1076, 1077), (1174, 1173, 1077, 1078), (1175, 1174, 1078, 1079), (1176, 1175, 1079, 1080), (1177, 1176, 1080, 1081), (1178, 1177, 1081, 1082), (1179, 1178, 1082, 1083), (1180, 1179, 1083, 1084), (1085, 1181, 1180, 1084), (1086, 1182, 1181, 1085), (1087, 1183, 1182, 1086), (1088, 1184, 1183, 1087), (1089, 1185, 1184, 1088), (1090, 1186, 1185, 1089), (1091, 1187, 1210, 1114), (1092, 1188, 1187, 1091), (1093, 1189, 1188, 1092), (1094, 1190, 1189, 1093), (1095, 1191, 1190, 1094), (1096, 1192, 1191, 1095), (1193, 1192, 1096, 1097), (1194, 1193, 1097, 1098), (1195, 1194, 1098, 1099), (1196, 1195, 1099, 1100), (1197, 1196, 1100, 1101), (1198, 1197, 1101, 1102), (1199, 1198, 1102, 1103), (1200, 1199, 1103, 1104), (1201, 1200, 1104, 1105), (1202, 1201, 1105, 1106), (1203, 1202, 1106, 1107), (1204, 1203, 1107, 1108), (1109, 1205, 1204, 1108), (1110, 1206, 1205, 1109), (1111, 1207, 1206, 1110), (1112, 1208, 1207, 1111), (1113, 1209, 1208, 1112), (1114, 1210, 1209, 1113), (1042, 1041, 1040, 1039, 1038, 1037, 1036, 1035, 1034, 1033, 1032, 1031, 1030, 1029, 1028, 1027, 1026, 1025, 1024, 1023, 1022, 1021, 1020, 1019), (1116, 1117, 1118, 1119, 1120, 1121, 1122, 1123, 1124, 1125, 1126, 1127, 1128, 1129, 1130, 1131, 1132, 1133, 1134, 1135, 1136, 1137, 1138, 1115), (1066, 1065, 1064, 1063, 1062, 1061, 1060, 1059, 1058, 1057, 1056, 1055, 1054, 1053, 1052, 1051, 1050, 1049, 1048, 1047, 1046, 1045, 1044, 1043), (1140, 1141, 1142, 1143, 1144, 1145, 1146, 1147, 1148, 1149, 1150, 1151, 1152, 1153, 1154, 1155, 1156, 1157, 1158, 1159, 1160, 1161, 1162, 1139), (1090, 1089, 1088, 1087, 1086, 1085, 1084, 1083, 1082, 1081, 1080, 1079, 1078, 1077, 1076, 1075, 1074, 1073, 1072, 1071, 1070, 1069, 1068, 1067), (1164, 1165, 1166, 1167, 1168, 1169, 1170, 1171, 1172, 1173, 1174, 1175, 1176, 1177, 1178, 1179, 1180, 1181, 1182, 1183, 1184, 1185, 1186, 1163), (1114, 1113, 1112, 1111, 1110, 1109, 1108, 1107, 1106, 1105, 1104, 1103, 1102, 1101, 1100, 1099, 1098, 1097, 1096, 1095, 1094, 1093, 1092, 1091), (1188, 1189, 1190, 1191, 1192, 1193, 1194, 1195, 1196, 1197, 1198, 1199, 1200, 1201, 1202, 1203, 1204, 1205, 1206, 1207, 1208, 1209, 1210, 1187), (1215, 1216, 1218, 1217), (1213, 1214, 1220, 1219), (1221, 1215, 1213, 1219), (326, 1217, 1223, 1222), (1270, 1268, 1269, 1271), (1273, 1270, 1271, 1272), (1224, 1225, 1226, 1916), (1803, 1491, 1490, 1488), (1243, 1240, 1241, 1242), (1218, 1212, 1228, 1227), (1277, 1274, 1275, 1276), (1324, 1211, 1229, 1230), (1279, 1277, 1276, 1278), (1211, 1216, 1231, 1229), (1233, 1232, 1222, 1223), (1227, 1234, 1233, 1223), (1228, 1235, 1234, 1227), (1237, 1236, 1232, 1233), (1233, 1234, 1238, 1237), (1234, 1235, 1239, 1238), (1240, 1236, 1237, 1241), (1237, 1238, 1242, 1241), (1238, 1239, 1243, 1242), (1247, 1219, 1220, 1244), (1220, 1225, 1245, 1244), (1225, 1224, 1246, 1245), (1247, 1249, 1221, 1219), (1913, 1248, 1246, 1224), (1249, 1248, 1913, 1221), (1252, 1916, 1226, 1250), (1226, 1230, 1251, 1250), (1230, 1229, 1253, 1251), (1252, 1255, 1914, 1916), (1231, 1254, 1253, 1229), (1255, 1254, 1231, 1914), (1256, 1258, 1247, 1244), (1244, 1245, 1257, 1256), (1245, 1246, 1259, 1257), (1258, 1261, 1249, 1247), (1246, 1248, 1260, 1259), (1260, 1248, 1249, 1261), (1262, 1265, 1252, 1250), (1250, 1251, 1263, 1262), (1251, 1253, 1264, 1263), (1265, 1267, 1255, 1252), (1253, 1254, 1266, 1264), (1266, 1254, 1255, 1267), (1268, 1270, 1258, 1256), (1257, 1269, 1268, 1256), (1259, 1271, 1269, 1257), (1273, 1261, 1258, 1270), (1259, 1260, 1272, 1271), (1272, 1260, 1261, 1273), (1274, 1277, 1265, 1262), (1263, 1275, 1274, 1262), (1264, 1276, 1275, 1263), (1279, 1267, 1265, 1277), (1264, 1266, 1278, 1276), (1278, 1266, 1267, 1279), (1323, 1320, 1321, 1322), (1311, 1308, 1309, 1310), (1283, 1281, 1284, 1287), (1281, 1282, 1285, 1284), (1285, 1282, 1328, 1286), (1286, 1328, 1283, 1287), (1287, 1284, 1288, 1291), (1284, 1285, 1289, 1288), (1289, 1285, 1286, 1290), (1291, 1290, 1286, 1287), (1288, 1292, 1295, 1291), (1289, 1293, 1292, 1288), (1294, 1293, 1289, 1290), (1295, 1294, 1290, 1291), (1295, 1292, 1296, 1299), (1292, 1293, 1297, 1296), (1297, 1293, 1294, 1298), (1299, 1298, 1294, 1295), (1299, 1296, 1300, 1303), (1296, 1297, 1301, 1300), (1301, 1297, 1298, 1302), (1302, 1298, 1299, 1303), (1303, 1300, 1304, 1307), (1300, 1301, 1305, 1304), (1305, 1301, 1302, 1306), (1307, 1306, 1302, 1303), (1304, 1308, 1311, 1307), (1305, 1309, 1308, 1304), (1310, 1309, 1305, 1306), (1311, 1310, 1306, 1307), (1326, 1325, 1312, 1315), (1325, 1280, 1313, 1312), (1313, 1280, 1327, 1314), (1314, 1327, 1326, 1315), (1315, 1312, 1316, 1319), (1312, 1313, 1317, 1316), (1317, 1313, 1314, 1318), (1319, 1318, 1314, 1315), (1316, 1320, 1323, 1319), (1317, 1321, 1320, 1316), (1322, 1321, 1317, 1318), (1323, 1322, 1318, 1319), (1334, 1329, 1348, 1333), (1348, 1332, 1335, 1333), (1354, 1357, 1358, 1353), (1347, 1330, 1336, 1337), (1358, 1357, 1355, 1356), (1331, 1347, 1337, 1338), (1340, 1334, 1333, 1349), (1337, 1336, 1339, 1350), (1339, 1336, 1334, 1340), (1333, 1335, 1341, 1349), (1335, 1338, 1342, 1341), (1342, 1338, 1337, 1350), (1351, 1344, 1340, 1349), (1350, 1339, 1343, 1352), (1343, 1339, 1340, 1344), (1341, 1345, 1351, 1349), (1341, 1342, 1346, 1345), (1346, 1342, 1350, 1352), (1357, 1354, 1344, 1351), (1343, 1353, 1358, 1352), (1354, 1353, 1343, 1344), (1345, 1355, 1357, 1351), (1346, 1356, 1355, 1345), (1358, 1356, 1346, 1352), (1362, 1363, 1377, 1376), (1363, 1364, 1378, 1377), (1364, 1485, 1379, 1378), (1485, 1365, 1380, 1379), (1365, 1366, 1381, 1380), (1366, 1486, 1382, 1381), (1382, 1486, 1367, 1383), (1367, 1368, 1384, 1383), (1368, 1369, 1385, 1384), (1385, 1369, 1370, 1386), (1386, 1370, 1371, 1387), (1387, 1371, 1372, 1388), (1388, 1372, 1373, 1389), (1389, 1373, 1374, 1390), (1390, 1374, 1397, 1395), (1360, 1359, 1398, 1397, 1374, 1373, 1372, 1371, 1370, 1369, 1368, 1367, 1486, 1366, 1365, 1485, 1364, 1363, 1362, 1361), (1360, 1392, 1391, 1359), (1359, 1391, 1393, 1413, 1396, 1398), (1392, 1394, 1393, 1391), (1413, 1393, 1394, 1414), (1414, 1394, 1392, 1360, 1361, 1375), (1401, 1402, 1414, 1413), (1399, 1403, 1404, 1400), (1400, 1413, 1414, 1399), (1406, 1405, 1407, 1408), (1404, 1403, 1408, 1407), (1405, 1406, 1410, 1409), (1409, 1410, 1412, 1411), (1402, 1401, 1411, 1412), (1401, 1413, 1400, 1404, 1407, 1405, 1409, 1411), (1403, 1399, 1414, 1402, 1412, 1410, 1406, 1408), (1424, 1426, 1396, 1413, 1414, 1375), (1385, 1386, 1387, 1388, 1389, 1390, 1395, 1425, 1419, 1376, 1377, 1378, 1379, 1380, 1381, 1382, 1383, 1384), (1458, 1457, 1456, 1455), (1464, 1463, 1462, 1461, 1460, 1459), (1438, 1435, 1427, 1430), (1427, 1435, 1436, 1428), (1428, 1436, 1437, 1429), (1437, 1438, 1430, 1429), (1431, 1444, 1439, 1425), (1440, 1441, 1434, 1426), (1441, 1442, 1433, 1434), (1442, 1443, 1432, 1433), (1443, 1444, 1431, 1432), (1448, 1445, 1435, 1438), (1436, 1435, 1445, 1446), (1436, 1446, 1447, 1437), (1447, 1448, 1438, 1437), (1439, 1444, 1454, 1449), (1450, 1451, 1441, 1440), (1451, 1452, 1442, 1441), (1452, 1453, 1443, 1442), (1453, 1454, 1444, 1443), (1455, 1445, 1448, 1458), (1446, 1445, 1455, 1456), (1447, 1446, 1456, 1457), (1458, 1448, 1447, 1457), (1449, 1454, 1464, 1459), (1461, 1451, 1450, 1460), (1462, 1452, 1451, 1461), (1463, 1453, 1452, 1462), (1464, 1454, 1453, 1463), (1470, 1465, 1466, 1467, 1468, 1469), (1472, 1471, 1476, 1475, 1474, 1473), (1478, 1465, 1470, 1477), (1476, 1471, 1478, 1477), (1466, 1465, 1478, 1479), (1471, 1472, 1479, 1478), (1467, 1466, 1479, 1484), (1472, 1473, 1484, 1479), (1468, 1467, 1484, 1480), (1469, 1468, 1480, 1481), (1474, 1475, 1481, 1480), (1477, 1470, 1469, 1481), (1475, 1476, 1477, 1481), (14, 12, 1331, 1332), (1495, 1494, 1493, 1496), (1696, 1673, 1674, 1675, 1676, 1677, 1678, 1679, 1680, 1681, 1682, 1683, 1684, 1685, 1686, 1687, 1688, 1689, 1690, 1691, 1692, 1693, 1694, 1695), (1596, 1595, 1594, 1593), (1600, 1599, 1598, 1597), (1604, 1603, 1602, 1601), (1616, 1615, 1614, 1613), (1522, 1548, 1545, 1521), (1521, 1545, 1546, 1524), (1546, 1547, 1523, 1524), (1547, 1548, 1522, 1523), (1552, 1549, 1526, 1525), (1526, 1549, 1550, 1527), (1527, 1550, 1551, 1528), (1551, 1552, 1525, 1528), (1556, 1553, 1529, 1532), (1553, 1554, 1530, 1529), (1530, 1554, 1555, 1531), (1531, 1555, 1556, 1532), (1560, 1557, 1533, 1536), (1557, 1558, 1534, 1533), (1534, 1558, 1559, 1535), (1535, 1559, 1560, 1536), (1540, 1564, 1561, 1537), (1561, 1562, 1538, 1537), (1562, 1563, 1539, 1538), (1539, 1563, 1564, 1540), (1568, 1565, 1541, 1544), (1565, 1566, 1542, 1541), (1542, 1566, 1567, 1543), (1543, 1567, 1568, 1544), (1548, 1572, 1569, 1545), (1545, 1569, 1570, 1546), (1570, 1571, 1547, 1546), (1572, 1548, 1547, 1571), (1573, 1549, 1552, 1576), (1549, 1573, 1574, 1550), (1550, 1574, 1575, 1551), (1575, 1576, 1552, 1551), (1580, 1577, 1553, 1556), (1578, 1554, 1553, 1577), (1554, 1578, 1579, 1555), (1555, 1579, 1580, 1556), (1584, 1581, 1557, 1560), (1582, 1558, 1557, 1581), (1558, 1582, 1583, 1559), (1559, 1583, 1584, 1560), (1564, 1588, 1585, 1561), (1585, 1586, 1562, 1561), (1587, 1563, 1562, 1586), (1563, 1587, 1588, 1564), (1592, 1589, 1565, 1568), (1590, 1566, 1565, 1589), (1566, 1590, 1591, 1567), (1567, 1591, 1592, 1568), (1569, 1572, 1596, 1593), (1570, 1569, 1593, 1594), (1595, 1571, 1570, 1594), (1596, 1572, 1571, 1595), (1597, 1573, 1576, 1600), (1574, 1573, 1597, 1598), (1575, 1574, 1598, 1599), (1600, 1576, 1575, 1599), (1601, 1577, 1580, 1604), (1602, 1578, 1577, 1601), (1579, 1578, 1602, 1603), (1580, 1579, 1603, 1604), (1605, 1581, 1584, 1608), (1606, 1582, 1581, 1605), (1583, 1582, 1606, 1607), (1584, 1583, 1607, 1608), (1585, 1588, 1612, 1609), (1610, 1586, 1585, 1609), (1611, 1587, 1586, 1610), (1588, 1587, 1611, 1612), (1613, 1589, 1592, 1616), (1614, 1590, 1589, 1613), (1591, 1590, 1614, 1615), (1592, 1591, 1615, 1616), (1608, 1618, 1617, 1605), (1609, 1619, 1620, 1610), (1618, 1621, 1622, 1617), (1606, 1622, 1621, 1607), (1624, 1623, 1620, 1619), (1611, 1623, 1624, 1612), (1497, 1520, 1625, 1648), (1520, 1519, 1626, 1625), (1519, 1518, 1627, 1626), (1518, 1517, 1628, 1627), (1517, 1516, 1629, 1628), (1516, 1515, 1630, 1629), (1515, 1514, 1631, 1630), (1514, 1513, 1632, 1631), (1513, 1512, 1633, 1632), (1512, 1511, 1634, 1633), (1511, 1510, 1635, 1634), (1510, 1509, 1636, 1635), (1636, 1509, 1508, 1637), (1637, 1508, 1507, 1638), (1638, 1507, 1506, 1639), (1639, 1506, 1505, 1640), (1640, 1505, 1504, 1641), (1641, 1504, 1503, 1642), (1642, 1503, 1502, 1643), (1643, 1502, 1501, 1644), (1644, 1501, 1500, 1645), (1645, 1500, 1499, 1646), (1646, 1499, 1498, 1647), (1647, 1498, 1497, 1648), (1625, 1649, 1672, 1648), (1626, 1650, 1649, 1625), (1627, 1651, 1650, 1626), (1628, 1652, 1651, 1627), (1629, 1653, 1652, 1628), (1629, 1630, 1654, 1653), (1630, 1631, 1655, 1654), (1631, 1632, 1656, 1655), (1632, 1633, 1657, 1656), (1633, 1634, 1658, 1657), (1634, 1635, 1659, 1658), (1635, 1636, 1660, 1659), (1660, 1636, 1637, 1661), (1661, 1637, 1638, 1662), (1662, 1638, 1639, 1663), (1663, 1639, 1640, 1664), (1664, 1640, 1641, 1665), (1665, 1641, 1642, 1666), (1667, 1666, 1642, 1643), (1668, 1667, 1643, 1644), (1669, 1668, 1644, 1645), (1670, 1669, 1645, 1646), (1671, 1670, 1646, 1647), (1672, 1671, 1647, 1648), (1649, 1673, 1696, 1672), (1650, 1674, 1673, 1649), (1651, 1675, 1674, 1650), (1652, 1676, 1675, 1651), (1653, 1677, 1676, 1652), (1654, 1678, 1677, 1653), (1655, 1679, 1678, 1654), (1656, 1680, 1679, 1655), (1657, 1681, 1680, 1656), (1658, 1682, 1681, 1657), (1659, 1683, 1682, 1658), (1660, 1684, 1683, 1659), (1685, 1684, 1660, 1661), (1686, 1685, 1661, 1662), (1687, 1686, 1662, 1663), (1688, 1687, 1663, 1664), (1689, 1688, 1664, 1665), (1690, 1689, 1665, 1666), (1691, 1690, 1666, 1667), (1692, 1691, 1667, 1668), (1693, 1692, 1668, 1669), (1694, 1693, 1669, 1670), (1695, 1694, 1670, 1671), (1696, 1695, 1671, 1672), (1730, 1698, 1697, 1729), (1732, 1700, 1699, 1731), (1733, 1701, 1700, 1732), (1734, 1702, 1701, 1733), (1735, 1703, 1702, 1734), (1736, 1704, 1703, 1735), (1737, 1705, 1704, 1736), (1739, 1707, 1706, 1738), (1740, 1708, 1707, 1739), (1741, 1709, 1708, 1740), (1742, 1710, 1709, 1741), (1743, 1711, 1710, 1742), (1744, 1712, 1711, 1743), (1716, 1715, 1747, 1748), (1717, 1716, 1748, 1749), (1718, 1717, 1749, 1750), (1719, 1718, 1750, 1751), (1720, 1719, 1751, 1752), (1721, 1720, 1752, 1753), (1723, 1722, 1754, 1755), (1724, 1723, 1755, 1756), (1725, 1724, 1756, 1757), (1726, 1725, 1757, 1758), (1727, 1726, 1758, 1759), (1728, 1727, 1759, 1760), (1728, 1760, 1729, 1697, 1763, 1761), (1698, 1730, 1731, 1699, 1762, 1764), (1761, 1763, 1764, 1762), (1697, 1698, 1764, 1763), (1712, 1744, 1745, 1713), (1713, 1745, 1746, 1714), (1746, 1747, 1715, 1714), (1730, 1729, 1760, 1759, 1758, 1757, 1756, 1755, 1754, 1753, 1752, 1751, 1750, 1749, 1748, 1747, 1746, 1745, 1744, 1743, 1742, 1741, 1740, 1739, 1738, 1737, 1736, 1735, 1734, 1733, 1732, 1731), (1721, 1722, 1723, 1724, 1725, 1726, 1727, 1728, 1761, 1762, 1699, 1700, 1701, 1702, 1703, 1704, 1705, 1706, 1707, 1708, 1709, 1710, 1711, 1712, 1713, 1714, 1715, 1716, 1717, 1718, 1719, 1720), (1784, 1781, 1782, 1783), (1776, 1771, 1770, 1773), (1770, 1769, 1774, 1773), (1769, 1772, 1775, 1774), (1775, 1772, 1771, 1776), (1780, 1776, 1773, 1777), (1774, 1778, 1777, 1773), (1774, 1775, 1779, 1778), (1779, 1775, 1776, 1780), (1781, 1784, 1780, 1777), (1778, 1782, 1781, 1777), (1779, 1783, 1782, 1778), (1784, 1783, 1779, 1780), (1786, 1804, 474, 1785), (1788, 1806, 1805, 1787), (1789, 1807, 1806, 1788), (1790, 1808, 1807, 1789), (1791, 1809, 1808, 1790), (1792, 1810, 1809, 1791), (1793, 1811, 1810, 1792), (64, 1812, 1811, 1793), (1795, 1813, 1812, 64), (1814, 1813, 1795, 1796), (1815, 1814, 1796, 1797), (1816, 1815, 1797, 1798), (1817, 1816, 1798, 1799), (1818, 1817, 1799, 1800), (1819, 1818, 1800, 1801), (1820, 1819, 1801, 1802), (1802, 1801, 1800, 1799, 1798, 1797, 1796, 1795, 64, 1793, 1792, 1791, 1790, 1789, 1788, 1787, 1786, 1785), (1804, 1805, 1806, 1807, 1808, 1809, 1810, 1811, 1812, 1813, 1814, 1815, 1816, 1817, 1818, 1819, 1820, 474), (1856, 1855, 1854, 1853), (1860, 1859, 1858, 1857), (1864, 1863, 1862, 1861), (1876, 1875, 1874, 1873), (1822, 1853, 1856, 1823), (1854, 1853, 1822, 1821), (1855, 1854, 1821, 1824), (1823, 1856, 1855, 1824), (1826, 1857, 1860, 1827), (1858, 1857, 1826, 1825), (1859, 1858, 1825, 1828), (1827, 1860, 1859, 1828), (1830, 1831, 1864, 1861), (1862, 1829, 1830, 1861), (1863, 1832, 1829, 1862), (1831, 1832, 1863, 1864), (1868, 1865, 1833, 1836), (1865, 1866, 1834, 1833), (1834, 1866, 1867, 1835), (1835, 1867, 1868, 1836), (1872, 1869, 1865, 1868), (1870, 1866, 1865, 1869), (1866, 1870, 1871, 1867), (1867, 1871, 1872, 1868), (1873, 1869, 1872, 1876), (1874, 1870, 1869, 1873), (1871, 1870, 1874, 1875), (1872, 1871, 1875, 1876), (1880, 60, 1877, 1879, 1883, 1884, 1882, 1881), (1888, 1885, 1886, 1887), (1885, 1881, 1883, 1888), (1882, 1881, 1885, 1886), (1884, 1882, 1886, 1887), (1888, 1883, 1884, 1887), (1889, 1892, 1896, 1893), (1890, 1889, 1893, 1894), (1895, 1891, 1890, 1894), (1896, 1892, 1891, 1895), (1901, 1904, 1900, 1480), (1902, 1901, 1480, 1482), (0, 1903, 1902, 1482), (1900, 1904, 1903, 0), (1900, 0, 1482, 1480), (1902, 1903, 1904, 1901), (1909, 1905, 1908, 1912), (1910, 1906, 1905, 1909), (1907, 1906, 1910, 1911), (1908, 1907, 1911, 1912), (1908, 1905, 1906, 1907), (1910, 1909, 1912, 1911), (512, 511, 469, 468, 504, 505, 506, 503, 514), (1850, 1851, 1805), (1787, 1805, 1850), (1848, 1787, 1850, 1849, 1847), (948, 949, 944, 947), (1849, 1852, 1847), (1426, 1434, 1433, 1432, 1398, 1396), (1523, 1522, 1521, 685, 1526, 1527, 1528), (1525, 1513, 1514, 1515, 1516, 686, 4, 1523, 1528), (1822, 1821, 1802, 1785), (441, 426, 394, 440), (1841, 1842, 1839), (1540, 1537, 1534, 1535, 1492, 15, 1361, 1538, 1539), (197, 198, 131, 196), (467, 466, 475, 476, 489, 490, 487, 483, 484), (1837, 1838, 1786), (976, 972, 971, 977), (180, 179, 250, 253, 148), (1823, 1822, 1785, 1826, 1825, 1824), (996, 994, 998, 997), (1767, 1738, 1737, 1705, 1766), (1483, 685, 1521, 1524, 4), (1832, 1831, 1836), (1802, 1829, 1832), (1538, 1361, 1362, 1363, 1543, 1544, 1367), (1538, 1361, 1362, 1363, 1543, 1544), (1828, 1827, 1830), (1499, 1500, 1501, 685, 686), (131, 198, 189, 132), (1018, 969, 994, 996, 995), (1802, 1821, 1824), (735, 736, 724, 721, 722, 720, 731, 732, 734), (723, 724, 736, 733, 734, 732, 729), (198, 195, 187, 188, 189), (1721, 1772, 1769), (471, 513, 514, 504, 468), (1706, 1738, 1767), (1835, 1836, 1831, 1830, 1827, 1826, 1785), (1823, 1822, 1821, 1802, 1785, 1826, 1825, 1824), (198, 188, 187, 195), (1705, 1766, 1765, 1768, 1767, 1706), (1480, 1484, 1496, 1482), (1283, 1328, 1214, 1329), (1754, 1770, 1771, 1753), (164, 194, 191, 131, 163), (726, 727, 728, 725, 730, 731, 720), (1533, 1534, 1537), (973, 976, 975, 974), (1430, 1427, 1395, 1397, 1398), (607, 578, 603, 604), (1544, 1541, 1542, 1486, 1367), (1014, 970, 1016, 1015), (1525, 1513, 1514, 1515, 1516, 686, 4, 1524, 1523, 1528), (980, 1009, 1008, 1007, 1006, 1005, 1004, 1003, 1002, 981), (1538, 1544, 1367), (1537, 1538, 1367), (802, 803, 804, 367, 325, 19), (1398, 1432, 1431, 1425, 1427, 1428, 1429, 1430), (1008, 1007, 980, 1009), (576, 578, 579, 577), (1526, 685, 1503), (1017, 1016, 970, 969, 1018), (952, 953, 954, 931), (1499, 685, 686), (4, 1521, 1524), (1415, 1362, 1361, 1418), (529, 530, 527, 470, 471, 468, 528), (942, 943, 932, 933, 934, 941), (954, 955, 956, 930, 931), (476, 475, 466, 467), (1520, 1497, 686), (1531, 1532, 1, 0), (1768, 1705, 1706, 1767), (929, 930, 963, 964, 920, 921, 928), (4, 1524, 1523), (435, 378, 410, 411, 434), (1482, 1496, 1480), (1496, 1484, 1480), (1482, 1496, 1493), (164, 163, 191, 194), (1482, 1493, 1494), (1482, 1494, 7), (474, 1834, 1835, 1785), (1425, 1395, 1427), (1842, 1786, 1847, 1846, 1845, 1843), (1540, 1537, 1533, 1534, 1535, 1492, 15, 1361, 1538, 1539), (1415, 1418, 1361, 1362, 1416), (1738, 1706, 1767, 1766, 1705, 1737), (1416, 1420, 1362), (1415, 1416, 1362), (1398, 1432, 1431, 1425, 1395, 1427, 1428, 1429, 1430), (527, 528, 468, 535), (251, 255, 256, 257, 258, 147, 148, 253, 254, 249, 248), (1423, 1375, 1424), (1282, 1324, 1214, 1328), (959, 930, 956, 957, 958), (1329, 1328, 1214), (1283, 1328, 1329), (1330, 1283, 1329), (1531, 1532, 1, 0, 8, 1530), (1529, 1530, 8, 1492, 1535, 1536, 1533, 1537, 1367, 1, 1532), (1327, 1324, 1282), (965, 966, 920, 964), (981, 1002, 1001, 1000, 994, 993, 992, 982), (1326, 1327, 1484), (1480, 1326, 1484), (549, 548, 575, 550), (1365, 1366, 1543, 1485), (1531, 0, 8, 1530), (1484, 7, 1494, 1495, 1496), (802, 19, 783, 805), (981, 1002, 1001), (1011, 1010, 980, 979, 970, 1013, 1012), (192, 191, 131, 198, 197, 196), (1486, 1542, 1543, 1366), (1281, 1283, 1329, 1330, 1484, 1327, 1282), (996, 969, 994), (1282, 1327, 1324, 1214, 1328), (980, 1010, 1009), (941, 934, 935, 940), (1013, 970, 1014), (988, 987, 986, 989), (1325, 1326, 1480, 1324), (187, 195, 196, 192), (976, 973, 972), (378, 379, 411, 437, 436, 435), (1769, 1770, 1754, 1722, 1721), (943, 931, 932), (544, 602, 575, 546, 545), (956, 930, 931), (547, 546, 575, 548), (944, 949, 950), (193, 190, 187, 192), (957, 956, 930), (439, 440, 394, 395, 438), (920, 968, 919), (427, 426, 441, 438, 395), (1281, 1283, 1330, 1484, 1327, 1282), (1364, 1485, 1543, 1363), (1771, 1772, 1721, 1753), (1844, 1843, 1845, 1848, 1787, 1841), (1324, 1327, 1280, 1325, 1326, 1480), (921, 928, 920), (725, 726, 723, 729, 730), (924, 925, 926, 927, 928, 921, 922, 923), (1509, 1510, 1511, 1512, 1513, 1525, 1507, 1508), (984, 983, 991, 990, 989, 986, 985), (602, 544, 580, 581), (529, 530, 527, 535, 470, 471, 468, 528), (722, 719, 720), (1770, 1771, 1753, 1754, 1722, 1721, 1769), (685, 1499, 1500, 1501), (1420, 1362, 1376, 1419), (1483, 685, 1521, 4), (685, 1501, 1502, 1503), (939, 936, 937, 938), (1529, 1530, 8, 1492, 1535, 1536, 1533, 1537, 1538, 1367, 1, 1532), (1018, 969, 996, 995), (725, 730, 731, 720, 728), (1837, 1840, 1839, 1841, 1787, 1786), (976, 973, 972, 971, 977), (723, 726, 720), (467, 476, 489, 490, 487, 483, 484), (608, 605, 606, 601, 602, 581, 535, 578, 607), (804, 805, 783, 367), (998, 994, 1000, 999), (1417, 1421, 1422, 1423, 1424, 1375, 1361, 1418), (1516, 1517, 1518, 1519, 1520, 1497, 686), (606, 604, 601), (607, 604, 606), (963, 930, 959, 960, 961, 962), (1516, 1517, 1518, 1519, 1520, 686), (1503, 1504, 1505, 1526, 685), (725, 726, 720, 723, 729, 730), (603, 578, 576), (1835, 1836, 1831, 1830, 1828, 1827, 1826, 1785), (468, 535, 527), (527, 535, 470), (1417, 1421, 1420, 1416), (468, 527, 528), (471, 472, 513), (468, 471, 504), (940, 935, 936, 939), (504, 514, 503), (952, 951, 950, 944, 943, 931), (1820, 1802, 1832, 1836, 1833, 1834, 474), (148, 257, 258, 147), (147, 258, 255, 251, 252, 247), (1417, 1418, 1361, 1375, 1423, 1422, 1421), (735, 736, 724, 721, 722, 719, 720, 731, 732, 734), (954, 955, 956, 931), (982, 992, 991, 983), (1417, 1416, 1362, 1420, 1421), (435, 378, 410, 411, 437, 434), (192, 196, 131, 191), (1829, 1802, 1824, 1825, 1828, 1830), (441, 438, 395, 427, 426, 394, 440), (437, 434, 411), (379, 437, 411), (1497, 1498, 1499, 686), (977, 971, 970, 979, 978), (74, 90, 87, 73), (471, 513, 514, 504), (1838, 1786, 1842, 1839), (131, 191, 163), (479, 480, 481, 482, 483, 487, 488, 489, 476, 477, 478), (1494, 1493, 1482, 7), (945, 946, 947, 944, 919, 968), (187, 193, 192), (187, 190, 193), (378, 435, 436, 437, 379), (952, 931, 932, 943, 944, 950, 951), (198, 189, 188), (198, 189, 132), (131, 198, 132), (1526, 1503, 1504, 1505), (1829, 1802, 1821, 1824, 1825, 1828, 1830), (87, 72, 73), (967, 968, 920, 966), (1913, 1224, 1916, 1914), (1899, 1915, 1898, 1794), (1899, 1794, 1491, 1803), (1897, 1898, 1915, 1878), (1505, 1506, 1507, 1525, 1526), (69, 58, 90, 74, 71, 72, 87), (93, 92, 87, 90), (120, 1490, 1491, 117), (113, 1794, 1898, 112), (119, 1488, 1487, 121), (118, 1803, 1488, 119), (115, 1878, 1487, 121), (122, 1489, 1897, 116), (112, 1898, 1897, 116), (122, 1489, 1490, 120), (117, 1491, 1794, 113)])
me_bg1_obj.polygons.foreach_set('material_index', [5, 5, 5, 5, 5, 5, 5, 5, 5, 5, 5, 5, 5, 6, 4, 6, 6, 6, 6, 6, 6, 6, 6, 6, 6, 6, 6, 5, 5, 4, 5, 4, 5, 5, 3, 3, 3, 3, 3, 3, 3, 3, 3, 6, 6, 6, 6, 6, 6, 8, 8, 8, 8, 8, 8, 8, 8, 8, 8, 8, 8, 8, 8, 8, 8, 8, 8, 8, 8, 8, 8, 8, 8, 8, 8, 8, 8, 8, 8, 8, 8, 8, 8, 8, 8, 8, 8, 8, 8, 8, 8, 8, 6, 8, 8, 8, 8, 8, 8, 8, 8, 8, 4, 6, 6, 6, 6, 6, 6, 6, 6, 6, 6, 6, 6, 6, 6, 6, 6, 6, 6, 6, 6, 6, 6, 6, 6, 6, 6, 6, 6, 6, 6, 6, 6, 6, 6, 6, 6, 6, 6, 6, 6, 6, 6, 4, 6, 6, 6, 6, 6, 6, 6, 6, 6, 6, 6, 6, 6, 6, 6, 6, 6, 6, 4, 4, 4, 4, 4, 6, 6, 6, 6, 6, 6, 6, 6, 6, 6, 6, 6, 5, 5, 5, 5, 5, 5, 8, 8, 8, 8, 8, 8, 8, 8, 8, 8, 8, 8, 8, 8, 8, 8, 8, 8, 8, 8, 8, 8, 8, 8, 8, 8, 8, 8, 8, 8, 8, 8, 6, 4, 6, 6, 6, 6, 6, 6, 6, 6, 6, 6, 6, 6, 6, 6, 6, 6, 6, 6, 6, 5, 6, 6, 5, 4, 6, 6, 6, 6, 6, 6, 6, 6, 6, 6, 6, 6, 4, 5, 5, 5, 5, 4, 6, 6, 6, 6, 6, 6, 6, 6, 6, 7, 5, 5, 5, 5, 5, 5, 5, 5, 5, 5, 5, 5, 5, 5, 5, 5, 5, 5, 5, 5, 5, 4, 4, 5, 5, 5, 5, 5, 5, 5, 5, 5, 5, 5, 5, 5, 5, 4, 6, 6, 6, 6, 6, 6, 6, 6, 6, 6, 6, 6, 6, 6, 6, 6, 6, 6, 6, 6, 6, 5, 5, 5, 4, 4, 6, 6, 6, 6, 6, 6, 6, 6, 6, 6, 6, 6, 5, 6, 6, 6, 6, 6, 6, 5, 5, 5, 5, 5, 8, 8, 8, 8, 8, 8, 8, 8, 8, 8, 8, 8, 8, 8, 8, 8, 8, 8, 8, 8, 5, 4, 4, 4, 5, 5, 5, 5, 5, 5, 5, 5, 5, 5, 5, 5, 5, 5, 5, 5, 4, 5, 4, 5, 6, 6, 6, 6, 6, 6, 6, 6, 6, 6, 6, 6, 6, 6, 6, 6, 6, 6, 5, 5, 5, 5, 5, 4, 4, 4, 4, 4, 4, 4, 4, 4, 4, 4, 4, 4, 4, 4, 4, 1, 1, 1, 1, 1, 1, 1, 1, 1, 1, 1, 1, 1, 1, 1, 1, 1, 1, 1, 1, 1, 1, 1, 1, 1, 1, 1, 1, 1, 1, 1, 1, 1, 1, 1, 1, 1, 1, 1, 1, 1, 1, 1, 1, 1, 1, 1, 1, 1, 1, 1, 1, 1, 1, 1, 1, 1, 1, 1, 1, 1, 1, 1, 1, 6, 6, 6, 6, 6, 6, 6, 6, 6, 6, 6, 6, 6, 6, 6, 6, 6, 6, 6, 6, 6, 6, 6, 6, 6, 6, 6, 6, 6, 6, 6, 6, 6, 6, 6, 6, 6, 6, 6, 6, 6, 6, 6, 6, 6, 6, 6, 6, 6, 6, 6, 6, 6, 6, 6, 6, 6, 6, 6, 6, 6, 6, 6, 6, 6, 6, 6, 3, 3, 3, 3, 3, 3, 3, 3, 3, 3, 3, 3, 3, 3, 3, 3, 3, 3, 3, 3, 3, 3, 3, 3, 3, 3, 3, 3, 3, 3, 3, 3, 3, 3, 3, 3, 3, 3, 3, 3, 3, 3, 3, 3, 3, 3, 3, 3, 3, 3, 3, 3, 3, 3, 3, 3, 3, 3, 3, 3, 3, 3, 3, 3, 3, 3, 3, 3, 3, 3, 3, 3, 3, 3, 3, 3, 3, 3, 3, 3, 3, 3, 3, 3, 3, 3, 3, 3, 3, 3, 3, 3, 3, 3, 3, 3, 3, 3, 3, 3, 3, 3, 3, 3, 5, 5, 5, 5, 4, 4, 5, 6, 4, 5, 4, 5, 4, 5, 6, 6, 6, 6, 6, 6, 6, 6, 6, 6, 6, 6, 6, 6, 6, 6, 6, 6, 6, 6, 6, 6, 6, 6, 6, 6, 6, 6, 6, 6, 6, 6, 6, 6, 6, 6, 6, 6, 6, 6, 6, 6, 6, 6, 6, 4, 4, 6, 6, 6, 6, 6, 6, 6, 6, 6, 6, 6, 6, 5, 5, 5, 5, 6, 6, 6, 6, 6, 6, 6, 6, 6, 6, 6, 6, 6, 6, 6, 6, 6, 6, 6, 6, 6, 6, 6, 6, 5, 5, 4, 5, 4, 5, 6, 6, 6, 6, 6, 6, 6, 6, 6, 6, 6, 6, 6, 6, 6, 6, 6, 6, 6, 6, 6, 6, 6, 6, 6, 6, 6, 6, 6, 6, 6, 6, 6, 6, 6, 6, 6, 6, 6, 6, 6, 6, 6, 6, 6, 6, 6, 6, 6, 6, 6, 4, 4, 6, 6, 6, 6, 6, 6, 6, 6, 6, 6, 6, 6, 6, 6, 6, 6, 6, 6, 6, 6, 6, 6, 6, 6, 6, 6, 6, 6, 6, 6, 6, 6, 6, 6, 6, 6, 6, 6, 6, 6, 5, 7, 4, 4, 4, 4, 4, 6, 6, 6, 6, 6, 6, 6, 6, 6, 6, 6, 6, 6, 6, 6, 6, 6, 6, 6, 6, 6, 6, 6, 6, 6, 6, 6, 6, 6, 6, 6, 6, 6, 6, 6, 6, 6, 6, 6, 6, 6, 6, 6, 6, 6, 6, 6, 6, 6, 6, 6, 6, 6, 6, 6, 6, 6, 6, 6, 6, 6, 6, 6, 6, 6, 6, 6, 6, 6, 6, 6, 6, 4, 4, 5, 4, 5, 4, 6, 6, 6, 6, 6, 6, 6, 6, 6, 6, 6, 6, 6, 6, 6, 6, 6, 6, 6, 6, 6, 6, 6, 6, 6, 6, 6, 6, 6, 6, 6, 6, 6, 6, 6, 6, 6, 6, 6, 6, 6, 6, 6, 6, 6, 6, 6, 6, 6, 6, 6, 6, 6, 6, 6, 6, 6, 6, 6, 6, 6, 6, 6, 6, 6, 6, 6, 6, 6, 6, 6, 6, 8, 8, 8, 8, 8, 8, 8, 8, 8, 8, 8, 8, 8, 8, 8, 8, 8, 8, 8, 8, 8, 8, 8, 8, 8, 8, 8, 8, 8, 8, 8, 8, 8, 8, 4, 6, 6, 6, 6, 6, 6, 6, 6, 6, 6, 6, 6, 8, 8, 8, 8, 8, 8, 8, 8, 8, 8, 8, 8, 8, 8, 8, 8, 8, 8, 4, 4, 4, 4, 8, 8, 8, 8, 8, 8, 8, 8, 8, 8, 8, 8, 6, 6, 6, 6, 6, 6, 6, 6, 6, 6, 6, 6, 5, 4, 5, 5, 5, 5, 6, 6, 6, 6, 2, 2, 2, 2, 2, 2, 2, 2, 2, 2, 2, 2, 5, 8, 8, 8, 6, 8, 6, 5, 5, 8, 8, 8, 5, 8, 5, 8, 6, 8, 8, 6, 8, 5, 8, 8, 5, 5, 8, 5, 8, 6, 8, 5, 5, 8, 8, 5, 8, 8, 8, 8, 8, 5, 5, 8, 8, 5, 5, 6, 6, 5, 5, 6, 5, 6, 5, 5, 5, 6, 6, 5, 5, 6, 6, 5, 5, 6, 5, 6, 6, 5, 5, 5, 8, 6, 5, 8, 5, 5, 5, 8, 5, 5, 8, 6, 8, 5, 6, 8, 6, 6, 6, 5, 8, 6, 5, 6, 5, 5, 5, 5, 5, 5, 6, 6, 5, 5, 5, 5, 5, 5, 5, 6, 6, 8, 5, 5, 6, 5, 6, 6, 6, 6, 5, 8, 6, 8, 8, 6, 5, 6, 5, 6, 8, 6, 8, 6, 8, 5, 5, 8, 8, 5, 6, 5, 6, 5, 6, 5, 5, 5, 8, 5, 6, 5, 5, 6, 5, 6, 5, 8, 6, 5, 5, 5, 5, 6, 6, 5, 5, 5, 6, 5, 5, 5, 5, 8, 5, 5, 6, 5, 5, 5, 6, 5, 6, 8, 8, 8, 6, 5, 6, 6, 6, 8, 8, 8, 8, 8, 8, 5, 6, 5, 5, 8, 8, 5, 5, 6, 8, 8, 8, 6, 8, 8, 8, 5, 8, 5, 6, 5, 6, 6, 6, 5, 5, 4, 6, 6, 6, 6, 6, 6, 6, 6, 6])
me_bg1_obj.materials.append(mat_base)
me_bg1_obj.materials.append(mat_frame)
me_bg1_obj.materials.append(mat_floor)
me_bg1_obj.materials.append(mat_tiang)
me_bg1_obj.materials.append(mat_glass)
me_bg1_obj.materials.append(mat_wall)
me_bg1_obj.materials.append(mat_cornice)
me_bg1_obj.materials.append(mat_door)
me_bg1_obj.materials.append(mat_wall2)
me_bg1_obj.use_remesh_preserve_volume = False
me_bg1_obj.use_remesh_preserve_attributes = False
me_bg1_obj.use_mirror_vertex_groups = False
me_bg1_obj.update()

# ---- objects
ob_bg1_obj = bpy.data.objects.new('bg1_obj', me_bg1_obj)
ob_lamp = bpy.data.objects.new('Lamp', light_lamp)
ob_camera = bpy.data.objects.new('Camera', cam_camera)

# ---- transforms, parenting, visibility, modifiers, constraints
ob_bg1_obj.location = (0.0, 0.0, 0.0)
ob_bg1_obj.rotation_euler = (1.571, -0.0, 0.0)
ob_bg1_obj.lineart.crease_threshold = 0.0
_vg = ob_bg1_obj.vertex_groups.new(name='bg1_type_a')
ob_lamp.location = (4.076, 1.005, 5.904)
ob_lamp.rotation_euler = (0.6503, 0.05522, 1.866)
ob_lamp.lock_rotations_4d = False
ob_lamp.empty_display_type = 'ARROWS'
ob_lamp.color = (0.0, 0.0, 0.0, 0.0)
ob_lamp.lineart.crease_threshold = 0.0
ob_camera.location = (7.481, -6.508, 5.344)
ob_camera.rotation_euler = (1.109, 0.01082, 0.8149)
ob_camera.lock_rotations_4d = False
ob_camera.empty_display_type = 'ARROWS'
ob_camera.color = (0.0, 0.0, 0.0, 0.0)
ob_camera.display_type = 'WIRE'
ob_camera.lineart.crease_threshold = 0.0

# ---- collection membership
col_collection_1.objects.link(ob_bg1_obj)
col_collection_1.objects.link(ob_lamp)
col_collection_1.objects.link(ob_camera)

# ---- scene / render settings (as saved in the file)
scene.camera = ob_camera
scene.frame_start = 1; scene.frame_end = 250; scene.frame_set(1)
scene.render.engine = 'BLENDER_EEVEE_NEXT'
scene.render.resolution_percentage = 50
scene.render.dither_intensity = 0.0
scene.cycles.use_denoising = False
scene.cycles.samples = 128
scene.cycles.sampling_pattern = 'TABULATED_SOBOL'
scene.cycles.light_sampling_threshold = 0.0
scene.cycles.use_adaptive_sampling = False
scene.cycles.use_light_tree = False
scene.cycles.blur_glossy = 0.0
scene.cycles.sample_clamp_indirect = 0.0
scene.view_settings.view_transform = 'Standard'
bpy.context.view_layer.update()
